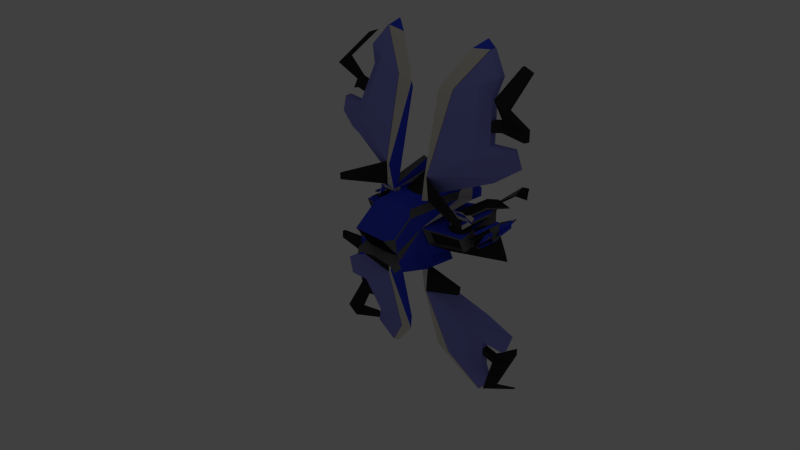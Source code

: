# Source: ShipIntro.blend  (saved by Blender 2.77.0; exported with 4.5.12 LTS)
import bpy
from mathutils import Matrix  # noqa: F401  (used for matrix-valued properties, if any)

bpy.ops.wm.read_factory_settings(use_empty=True)
scene = bpy.context.scene
scene.name = 'Scene'

# ---- collections
col_collection_1 = bpy.data.collections.new('Collection 1'); scene.collection.children.link(col_collection_1)

# ---- materials (node trees are filled in below, after node groups)
mat_material_001 = bpy.data.materials.new('Material.001')
mat_material_001.alpha_threshold = 0.0
mat_material_001.use_transparent_shadow = False
mat_material_001.diffuse_color = (0.8, 0.7461, 0.6541, 1.0)
mat_material_001.roughness = 0.5
mat_material_001.specular_intensity = 1.0
mat_wings = bpy.data.materials.new('Wings')
mat_wings.alpha_threshold = 0.0
mat_wings.use_transparent_shadow = False
mat_wings.diffuse_color = (0.2785, 0.291, 0.8, 1.0)
mat_wings.roughness = 0.5
mat_wings.specular_intensity = 1.0
mat_gun = bpy.data.materials.new('Gun')
mat_gun.alpha_threshold = 0.0
mat_gun.use_transparent_shadow = False
mat_gun.diffuse_color = (0.03522, 0.03522, 0.03522, 1.0)
mat_gun.roughness = 0.5
mat_blue = bpy.data.materials.new('Blue')
mat_blue.alpha_threshold = 0.0
mat_blue.use_transparent_shadow = False
mat_blue.diffuse_color = (0.04396, 0.07437, 0.8, 1.0)
mat_blue.roughness = 0.5
mat_blue.specular_intensity = 1.0
mat_metal = bpy.data.materials.new('Metal')
mat_metal.alpha_threshold = 0.0
mat_metal.use_transparent_shadow = False
mat_metal.diffuse_color = (0.1679, 0.1679, 0.1679, 1.0)
mat_metal.roughness = 0.5

# ---- material node trees

# ---- world
world_world = bpy.data.worlds.new('World'); scene.world = world_world
world_world.color = (0.05088, 0.05088, 0.05088)
world_world.use_sun_shadow = False
world_world.sun_shadow_jitter_overblur = 0.0
world_world.cycles.sampling_method = 'NONE'
world_world.cycles.sample_map_resolution = 256

# ---- cameras
cam_camera = bpy.data.cameras.new('Camera')
cam_camera.clip_end = 100.0
cam_camera.lens = 35.0
cam_camera.sensor_width = 32.0
cam_camera.sensor_height = 18.0
cam_camera.ortho_scale = 7.314
cam_camera.dof.focus_distance = 0.0
cam_camera.dof.aperture_fstop = 128.0

# ---- lights
light_lamp = bpy.data.lights.new('Lamp', 'POINT')
light_lamp.transmission_factor = 0.0
light_lamp.cutoff_distance = 30.0
light_lamp.energy = 100.0
light_lamp.shadow_buffer_clip_start = 1.001
light_lamp.shadow_soft_size = 0.1
light_lamp.shadow_maximum_resolution = 0.006
light_lamp.use_absolute_resolution = True
light_lamp.cycles.use_multiple_importance_sampling = False

# ---- meshes
me_cube_001 = bpy.data.meshes.new('Cube.001')
me_cube_001.from_pydata([(2.155, 1.718, 3.096), (2.165, 1.173, 4.653), (5.111, 4.859, 13.97), (5.121, 4.313, 13.94), (9.054, 3.404, 6.599), (9.064, 2.858, 6.569), (6.716, 3.236, 7.871), (6.726, 2.691, 7.841), (3.903, 1.526, 5.054), (6.404, 3.817, 12.31), (6.394, 4.362, 12.34), (3.893, 2.071, 3.83), (2.796, 3.117, 10.88), (2.786, 3.662, 10.12), (8.609, 2.775, 7.947), (8.599, 3.32, 7.977), (7.182, 2.192, 5.812), (5.763, 4.065, 13.12), (5.753, 4.611, 13.15), (7.172, 2.738, 5.215), (5.858, 1.932, 6.988), (3.034, 1.349, 4.854), (5.999, 3.628, 10.92), (5.989, 4.173, 10.95), (3.024, 1.895, 3.463), (4.297, 3.591, 9.668), (3.542, 3.626, 9.892), (6.52, 2.062, 6.4), (4.964, 3.372, 11.64), (6.348, 3.178, 9.44), (6.538, 3.466, 8.627), (6.524, 2.951, 8.696), (6.349, 3.709, 9.424), (6.348, 3.178, 9.44), (6.538, 3.466, 8.627), (8.143, 5.025, 12.74), (8.78, 3.793, 8.297), (8.144, 5.291, 12.73), (7.308, 5.02, 13.05), (6.524, 2.951, 8.696), (7.308, 5.286, 13.05), (7.346, 3.715, 9.659), (6.349, 3.709, 9.424), (7.47, 2.034, 11.46), (8.436, 2.044, 10.83), (8.437, 2.619, 10.81), (7.535, 3.472, 8.861), (7.471, 2.609, 11.45), (8.605, 4.592, 9.026), (7.345, 3.183, 9.675), (7.521, 2.956, 8.93), (8.604, 4.02, 9.042), (8.793, 4.349, 8.228), (8.589, 3.32, -8.295), (2.145, 1.718, -3.415), (8.599, 2.775, -8.265), (2.776, 3.662, -10.43), (2.786, 3.117, -11.2), (3.883, 2.071, -4.149), (6.384, 4.362, -12.66), (6.394, 3.817, -12.63), (3.893, 1.526, -5.373), (6.716, 2.691, -8.16), (6.706, 3.236, -8.19), (9.054, 2.858, -6.888), (9.044, 3.404, -6.918), (5.111, 4.313, -14.26), (5.101, 4.859, -14.29), (2.155, 1.173, -4.972), (7.172, 2.192, -6.131), (5.753, 4.065, -13.44), (5.743, 4.611, -13.47), (7.162, 2.738, -5.533), (5.848, 1.932, -7.307), (3.024, 1.349, -5.172), (5.989, 3.628, -11.24), (5.979, 4.173, -11.27), (3.014, 1.895, -3.782), (4.287, 3.591, -9.987), (3.532, 3.626, -10.21), (6.51, 2.062, -6.719), (4.954, 3.372, -11.96), (6.338, 3.178, -9.759), (6.528, 3.466, -8.945), (6.514, 2.951, -9.014), (6.339, 3.709, -9.743), (6.338, 3.178, -9.759), (6.528, 3.466, -8.945), (8.134, 5.025, -13.06), (8.77, 3.793, -8.616), (8.134, 5.291, -13.05), (7.298, 5.02, -13.37), (6.514, 2.951, -9.014), (7.298, 5.286, -13.36), (7.336, 3.715, -9.977), (6.339, 3.709, -9.743), (7.46, 2.034, -11.78), (8.426, 2.044, -11.15), (8.427, 2.619, -11.13), (7.525, 3.472, -9.179), (7.461, 2.609, -11.76), (8.595, 4.592, -9.344), (7.335, 3.183, -9.993), (7.511, 2.956, -9.248), (8.594, 4.02, -9.36), (8.783, 4.349, -8.546)], [], [(57, 66, 67, 56), (57, 56, 54, 68), (14, 15, 6, 7), (23, 22, 29, 32), (16, 19, 4, 5), (19, 11, 6), (28, 20, 7, 31, 29, 22), (27, 20, 1, 21), (26, 18, 10, 25), (21, 24, 11, 8), (18, 17, 9, 10), (2, 3, 17, 18), (1, 0, 24, 21), (24, 26, 25, 11), (0, 13, 26, 24), (13, 2, 18, 26), (16, 27, 21, 8), (5, 14, 27, 16), (14, 7, 20, 27), (22, 9, 28), (3, 12, 28, 17), (12, 1, 20, 28), (15, 4, 19, 6), (23, 25, 10), (25, 23, 32, 30, 6, 11), (8, 11, 19, 16), (5, 4, 15, 14), (9, 22, 23, 10), (30, 31, 7, 6), (17, 28, 9), (51, 48, 45, 44), (46, 41, 48, 52), (47, 43, 38, 40), (44, 45, 37, 35), (40, 38, 35, 37), (49, 51, 44, 43), (50, 46, 52, 36), (34, 42, 41, 46), (49, 50, 36, 51), (42, 33, 49, 41), (33, 39, 50, 49), (41, 49, 43, 47), (48, 41, 47, 45), (39, 34, 46, 50), (48, 51, 36, 52), (45, 47, 40, 37), (43, 44, 35, 38), (2, 13, 12, 3), (0, 1, 12, 13), (75, 60, 81), (53, 65, 72, 63), (55, 62, 73, 80), (76, 78, 59), (54, 56, 79, 77), (57, 68, 73, 81), (66, 57, 81, 70), (69, 80, 74, 61), (74, 77, 58, 61), (64, 55, 80, 69), (56, 67, 71, 79), (80, 73, 68, 74), (79, 71, 59, 78), (81, 73, 62, 84, 82, 75), (76, 75, 82, 85), (72, 58, 63), (67, 66, 70, 71), (71, 70, 60, 59), (77, 79, 78, 58), (68, 54, 77, 74), (69, 72, 65, 64), (55, 53, 63, 62), (78, 76, 85, 83, 63, 58), (61, 58, 72, 69), (64, 65, 53, 55), (60, 75, 76, 59), (83, 84, 62, 63), (70, 81, 60), (104, 101, 98, 97), (99, 94, 101, 105), (100, 96, 91, 93), (97, 98, 90, 88), (93, 91, 88, 90), (102, 104, 97, 96), (103, 99, 105, 89), (87, 95, 94, 99), (102, 103, 89, 104), (95, 86, 102, 94), (86, 92, 103, 102), (94, 102, 96, 100), (101, 94, 100, 98), (92, 87, 99, 103), (101, 104, 89, 105), (98, 100, 93, 90), (96, 97, 88, 91)])
me_cube_001.polygons.foreach_set('material_index', [1, 1, 1, 1, 1, 1, 1, 1, 1, 1, 1, 1, 1, 1, 1, 1, 1, 1, 1, 1, 1, 1, 1, 1, 1, 1, 1, 1, 1, 1, 2, 2, 2, 2, 2, 2, 2, 2, 2, 2, 2, 2, 2, 2, 2, 2, 2, 1, 1, 1, 1, 1, 1, 1, 1, 1, 1, 1, 1, 1, 1, 1, 1, 1, 1, 1, 1, 1, 1, 1, 1, 1, 1, 1, 1, 1, 1, 2, 2, 2, 2, 2, 2, 2, 2, 2, 2, 2, 2, 2, 2, 2, 2, 2])
me_cube_001.materials.append(mat_material_001)
me_cube_001.materials.append(mat_wings)
me_cube_001.materials.append(mat_gun)
me_cube_001.materials.append(mat_blue)
me_cube_001.materials.append(mat_metal)
me_cube_001.use_remesh_preserve_volume = False
me_cube_001.use_remesh_preserve_attributes = False
me_cube_001.use_mirror_vertex_groups = False
me_cube_001.update()
me_cube_002 = bpy.data.meshes.new('Cube.002')
me_cube_002.from_pydata([(5.052, 4.859, 13.97), (1.888, 1.173, 4.439), (2.106, 1.173, 4.653), (1.521, 1.281, 2.484), (2.17, 1.281, 2.698), (2.096, 1.718, 3.096), (1.447, 1.718, 2.882), (2.16, 1.827, 2.728), (1.511, 1.827, 2.514), (2.096, 1.718, 3.096), (1.503, 4.521, 4.368), (1.447, 1.718, 2.882), (1.143, 4.521, 4.249), (2.16, 1.827, 2.728), (1.539, 4.582, 4.163), (2.16, 4.606, 2.728), (1.511, 1.827, 2.514), (1.511, 4.606, 2.514), (1.178, 4.582, 3.35), (2.106, 1.173, -4.972), (1.918, 1.173, -4.757), (5.052, 4.859, -14.29), (4.652, 4.859, -14.07), (5.062, 4.313, -14.26), (4.413, 4.313, -14.04), (6.415, 0.3199, -3.036), (6.447, 0.3742, -2.461), (6.42, 0.04717, -3.021), (6.452, 0.1014, -2.446), (2.737, 3.117, -11.2), (1.623, 3.117, -10.98), (2.727, 3.662, -10.43), (2.077, 3.662, -10.22), (2.096, 1.718, -3.415), (2.17, 1.281, -3.017), (1.447, 1.718, -3.201), (1.521, 1.281, -2.802), (2.16, 1.827, -3.046), (1.511, 1.827, -2.832), (2.727, 3.662, 10.12), (2.737, 3.117, 10.88), (5.062, 4.313, 13.94), (5.052, 4.859, 13.97), (2.106, 1.173, 4.653), (2.096, 1.718, 3.096), (4.403, 4.859, 14.5), (5.062, 4.313, 13.94), (3.415, 4.313, 13.72), (6.415, 0.3199, 2.718), (6.447, 0.3742, 2.142), (6.42, 0.04717, 2.703), (6.452, 0.1014, 2.127), (2.737, 3.117, 10.88), (1.367, 3.117, 10.67), (2.727, 3.662, 10.12), (1.828, 3.662, 9.902)], [], [(38, 37, 34, 36), (16, 18, 17), (48, 2, 50), (2, 48, 5), (1, 2, 52, 53), (6, 1, 53, 55), (5, 6, 55, 54), (2, 4, 51, 50), (4, 7, 49, 51), (49, 48, 50, 51), (54, 55, 45, 0), (55, 53, 47, 45), (45, 47, 46, 0), (53, 52, 46, 47), (6, 8, 3, 1), (7, 5, 48, 49), (3, 4, 2, 1), (8, 7, 4, 3), (14, 18, 12, 10), (18, 16, 11, 12), (12, 11, 9, 10), (17, 18, 14, 15), (13, 14, 10, 9), (15, 14, 13), (16, 17, 15, 13), (21, 23, 29, 31), (33, 31, 29, 19), (27, 25, 19), (44, 39, 40, 43), (42, 41, 40, 39), (37, 38, 35, 33), (19, 25, 33), (20, 19, 29, 30), (35, 20, 30, 32), (33, 35, 32, 31), (32, 30, 24, 22), (21, 22, 24, 23), (26, 25, 27, 28), (31, 32, 22, 21), (34, 37, 26, 28), (19, 34, 28, 27), (35, 38, 36, 20), (30, 29, 23, 24), (36, 34, 19, 20), (37, 33, 25, 26)])
me_cube_002.polygons.foreach_set('material_index', [0, 0, 2, 2, 0, 3, 0, 2, 2, 2, 0, 3, 3, 0, 3, 2, 0, 0, 4, 3, 4, 4, 3, 3, 0, 0, 0, 2, 0, 0, 0, 2, 0, 3, 0, 3, 0, 2, 0, 2, 2, 3, 0, 0, 2])
me_cube_002.materials.append(mat_material_001)
me_cube_002.materials.append(mat_wings)
me_cube_002.materials.append(mat_gun)
me_cube_002.materials.append(mat_blue)
me_cube_002.materials.append(mat_metal)
me_cube_002.use_remesh_preserve_volume = False
me_cube_002.use_remesh_preserve_attributes = False
me_cube_002.use_mirror_vertex_groups = False
me_cube_002.update()
me_cube = bpy.data.meshes.new('Cube')
me_cube.from_pydata([(5.497, 5.532, 0.4123), (5.489, 5.532, 0.4384), (5.476, 5.532, 0.4625), (5.458, 5.532, 0.4837), (5.437, 5.532, 0.501), (5.413, 5.532, 0.5139), (5.36, 5.532, 0.5245), (5.387, 5.532, 0.5218), (5.36, 7.046, 0.2459), (5.375, 7.046, 0.2444), (5.39, 7.046, 0.2399), (5.404, 7.046, 0.2326), (5.415, 7.046, 0.2228), (5.425, 7.046, 0.2109), (5.433, 7.046, 0.1973), (5.437, 7.046, 0.1825), (5.438, 7.046, -0.115), (5.437, 7.046, -0.4125), (5.433, 7.046, -0.4272), (5.425, 7.046, -0.4408), (5.415, 7.046, -0.4528), (5.404, 7.046, -0.4625), (5.39, 7.046, -0.4698), (5.375, 7.046, -0.4743), (5.36, 7.046, -0.4758), (5.344, 7.046, -0.4743), (5.33, 7.046, -0.4698), (5.316, 7.046, -0.4625), (5.304, 7.046, -0.4528), (5.294, 7.046, -0.4408), (5.287, 7.046, -0.4272), (5.283, 7.046, -0.4125), (5.281, 7.046, -0.115), (5.283, 7.046, 0.1825), (5.287, 7.046, 0.1973), (5.294, 7.046, 0.2109), (5.304, 7.046, 0.2228), (5.316, 7.046, 0.2326), (5.33, 7.046, 0.2399), (5.344, 7.046, 0.2444), (5.499, 5.532, -0.115), (5.497, 5.532, -0.6422), (5.489, 5.532, -0.6683), (5.476, 5.532, -0.6924), (5.458, 5.532, -0.7136), (5.437, 5.532, -0.7309), (5.413, 5.532, -0.7438), (5.387, 5.532, -0.7518), (5.36, 5.532, -0.7544), (5.333, 5.532, -0.7518), (5.306, 5.532, -0.7438), (5.282, 5.532, -0.7309), (5.261, 5.532, -0.7136), (5.244, 5.532, -0.6924), (5.231, 5.532, -0.6683), (5.223, 5.532, -0.6422), (5.22, 5.532, -0.115), (5.223, 5.532, 0.4123), (5.231, 5.532, 0.4384), (5.244, 5.532, 0.4625), (5.261, 5.532, 0.4837), (5.282, 5.532, 0.501), (5.306, 5.532, 0.5139), (5.333, 5.532, 0.5218), (5.478, 5.493, -0.8333), (5.499, 5.493, -0.8079), (5.514, 5.493, -0.779), (5.524, 5.493, -0.7476), (5.524, 5.493, 0.5177), (5.514, 5.493, 0.5491), (5.499, 5.493, 0.578), (5.478, 5.493, 0.6034), (5.453, 5.493, 0.6242), (5.424, 5.493, 0.6397), (5.392, 5.493, 0.6492), (5.36, 5.493, 0.6524), (5.453, 5.493, -0.8541), (5.424, 5.493, -0.8696), (5.392, 5.493, -0.8791), (5.36, 5.493, -0.8823), (5.327, 5.493, -0.8791), (5.296, 5.493, -0.8696), (5.267, 5.493, -0.8541), (5.241, 5.493, -0.8333), (5.221, 5.493, -0.8079), (5.205, 5.493, -0.779), (5.196, 5.493, -0.7476), (5.192, 5.493, -0.115), (5.196, 5.493, 0.5177), (5.205, 5.493, 0.5491), (5.221, 5.493, 0.578), (5.241, 5.493, 0.6034), (5.267, 5.493, 0.6242), (5.296, 5.493, 0.6397), (5.327, 5.493, 0.6492), (5.478, 4.866, -0.8333), (5.499, 4.866, -0.8079), (5.514, 4.866, -0.779), (5.524, 4.866, -0.7476), (5.524, 4.383, 0.5177), (5.514, 4.383, 0.5491), (5.499, 4.383, 0.578), (5.478, 4.383, 0.6034), (5.453, 4.383, 0.6242), (5.424, 4.383, 0.6397), (5.392, 4.383, 0.6492), (5.36, 4.383, 0.6524), (5.453, 4.866, -0.8541), (5.424, 4.866, -0.8696), (5.392, 4.866, -0.8791), (5.36, 4.866, -0.8823), (5.327, 4.866, -0.8791), (5.296, 4.866, -0.8696), (5.267, 4.866, -0.8541), (5.241, 4.866, -0.8333), (5.221, 4.866, -0.8079), (5.205, 4.866, -0.779), (5.196, 4.866, -0.7476), (5.196, 4.383, 0.5177), (5.205, 4.383, 0.5491), (5.221, 4.383, 0.578), (5.241, 4.383, 0.6034), (5.267, 4.383, 0.6242), (5.296, 4.383, 0.6397), (5.327, 4.383, 0.6492), (5.524, 2.883, 0.5177), (5.514, 2.883, 0.5491), (5.499, 2.883, 0.578), (5.478, 2.883, 0.6034), (5.453, 2.883, 0.6242), (5.424, 2.883, 0.6397), (5.392, 2.883, 0.6492), (5.36, 2.883, 0.6524), (5.205, 2.883, 0.5491), (5.196, 2.883, 0.5177), (5.221, 2.883, 0.578), (5.241, 2.883, 0.6034), (5.267, 2.883, 0.6242), (5.296, 2.883, 0.6397), (5.327, 2.883, 0.6492), (5.478, 3.366, -0.8333), (5.499, 3.366, -0.8079), (5.514, 3.366, -0.779), (5.524, 3.366, -0.7476), (5.453, 3.366, -0.8541), (5.424, 3.366, -0.8696), (5.392, 3.366, -0.8791), (5.36, 3.366, -0.8823), (5.327, 3.366, -0.8791), (5.296, 3.366, -0.8696), (5.267, 3.366, -0.8541), (5.241, 3.366, -0.8333), (5.221, 3.366, -0.8079), (5.205, 3.366, -0.779), (5.196, 3.366, -0.7476), (5.36, 4.555, 0.2983), (5.36, 3.828, 0.2983), (5.392, 4.555, 0.2952), (5.392, 3.828, 0.2952), (5.422, 4.555, 0.2859), (5.422, 3.828, 0.2859), (5.451, 4.555, 0.2708), (5.451, 3.828, 0.2708), (5.475, 4.555, 0.2505), (5.475, 3.828, 0.2505), (5.496, 4.555, 0.2258), (5.496, 3.828, 0.2258), (5.511, 4.555, 0.1975), (5.511, 3.828, 0.1975), (5.52, 4.555, 0.1669), (5.52, 3.828, 0.1669), (5.523, 4.555, 0.135), (5.523, 3.828, 0.135), (5.52, 4.555, 0.1032), (5.52, 3.828, 0.1032), (5.511, 4.555, 0.07255), (5.511, 3.828, 0.07255), (5.496, 4.555, 0.04432), (5.496, 3.828, 0.04432), (5.475, 4.555, 0.01957), (5.475, 3.828, 0.01957), (5.451, 4.555, -0.0007342), (5.451, 3.828, -0.0007342), (5.422, 4.555, -0.01582), (5.422, 3.828, -0.01582), (5.392, 4.555, -0.02512), (5.392, 3.828, -0.02512), (5.36, 4.555, -0.02825), (5.36, 3.828, -0.02825), (5.328, 4.555, -0.02512), (5.328, 3.828, -0.02512), (5.297, 4.555, -0.01582), (5.297, 3.828, -0.01582), (5.269, 4.555, -0.0007342), (5.269, 3.828, -0.0007342), (5.244, 4.555, 0.01957), (5.244, 3.828, 0.01957), (5.224, 4.555, 0.04432), (5.224, 3.828, 0.04432), (5.209, 4.555, 0.07255), (5.209, 3.828, 0.07255), (5.2, 4.555, 0.1032), (5.2, 3.828, 0.1032), (5.196, 4.555, 0.135), (5.196, 3.828, 0.135), (5.2, 4.555, 0.1669), (5.2, 3.828, 0.1669), (5.209, 4.555, 0.1975), (5.209, 3.828, 0.1975), (5.224, 4.555, 0.2258), (5.224, 3.828, 0.2258), (5.244, 4.555, 0.2505), (5.244, 3.828, 0.2505), (5.269, 4.555, 0.2708), (5.269, 3.828, 0.2708), (5.297, 4.555, 0.2859), (5.297, 3.828, 0.2859), (5.328, 4.555, 0.2952), (5.328, 3.828, 0.2952), (5.36, 4.807, -0.2019), (5.36, 3.832, -0.2019), (5.392, 4.807, -0.2051), (5.392, 3.832, -0.2051), (5.422, 4.807, -0.2144), (5.422, 3.832, -0.2144), (5.45, 4.807, -0.2294), (5.45, 3.832, -0.2294), (5.475, 4.807, -0.2497), (5.475, 3.832, -0.2497), (5.495, 4.807, -0.2744), (5.495, 3.832, -0.2744), (5.51, 4.807, -0.3026), (5.51, 3.832, -0.3026), (5.52, 4.807, -0.3332), (5.52, 3.832, -0.3332), (5.523, 4.807, -0.365), (5.523, 3.832, -0.365), (5.52, 4.807, -0.3968), (5.52, 3.832, -0.3968), (5.51, 4.807, -0.4273), (5.51, 3.832, -0.4273), (5.495, 4.807, -0.4555), (5.495, 3.832, -0.4555), (5.475, 4.807, -0.4802), (5.475, 3.832, -0.4802), (5.45, 4.807, -0.5005), (5.45, 3.832, -0.5005), (5.422, 4.807, -0.5156), (5.422, 3.832, -0.5156), (5.392, 4.807, -0.5248), (5.392, 3.832, -0.5248), (5.36, 4.807, -0.528), (5.36, 3.832, -0.528), (5.328, 4.807, -0.5248), (5.328, 3.832, -0.5248), (5.297, 4.807, -0.5156), (5.297, 3.832, -0.5156), (5.269, 4.807, -0.5005), (5.269, 3.832, -0.5005), (5.245, 4.807, -0.4802), (5.245, 3.832, -0.4802), (5.224, 4.807, -0.4555), (5.224, 3.832, -0.4555), (5.209, 4.807, -0.4273), (5.209, 3.832, -0.4273), (5.2, 4.807, -0.3968), (5.2, 3.832, -0.3968), (5.197, 4.807, -0.365), (5.197, 3.832, -0.365), (5.2, 4.807, -0.3332), (5.2, 3.832, -0.3332), (5.209, 4.807, -0.3026), (5.209, 3.832, -0.3026), (5.224, 4.807, -0.2744), (5.224, 3.832, -0.2744), (5.245, 4.807, -0.2497), (5.245, 3.832, -0.2497), (5.269, 4.807, -0.2294), (5.269, 3.832, -0.2294), (5.297, 4.807, -0.2144), (5.297, 3.832, -0.2144), (5.328, 4.807, -0.2051), (5.328, 3.832, -0.2051), (5.386, 2.46, 0.2672), (5.36, 2.46, 0.2698), (5.411, 2.46, 0.2596), (5.435, 2.46, 0.2471), (5.455, 2.46, 0.2304), (5.472, 2.46, 0.2099), (5.484, 2.46, 0.1866), (5.492, 2.46, 0.1613), (5.495, 2.46, 0.135), (5.492, 2.46, 0.1087), (5.484, 2.46, 0.08346), (5.472, 2.46, 0.06016), (5.455, 2.46, 0.03973), (5.435, 2.46, 0.02297), (5.411, 2.46, 0.01051), (5.386, 2.46, 0.002843), (5.36, 2.46, 0.0002527), (5.333, 2.46, 0.002843), (5.308, 2.46, 0.01051), (5.285, 2.46, 0.02297), (5.264, 2.46, 0.03973), (5.248, 2.46, 0.06016), (5.235, 2.46, 0.08346), (5.228, 2.46, 0.1087), (5.225, 2.46, 0.135), (5.228, 2.46, 0.1613), (5.235, 2.46, 0.1866), (5.248, 2.46, 0.2099), (5.264, 2.46, 0.2304), (5.285, 2.46, 0.2471), (5.308, 2.46, 0.2596), (5.333, 2.46, 0.2672), (5.386, 2.786, -0.2328), (5.36, 2.786, -0.2302), (5.411, 2.786, -0.2404), (5.435, 2.786, -0.2529), (5.455, 2.786, -0.2696), (5.472, 2.786, -0.2901), (5.484, 2.786, -0.3134), (5.492, 2.786, -0.3387), (5.495, 2.786, -0.365), (5.492, 2.786, -0.3913), (5.484, 2.786, -0.4165), (5.472, 2.786, -0.4398), (5.455, 2.786, -0.4603), (5.435, 2.786, -0.477), (5.411, 2.786, -0.4895), (5.386, 2.786, -0.4972), (5.36, 2.786, -0.4997), (5.333, 2.786, -0.4972), (5.308, 2.786, -0.4895), (5.285, 2.786, -0.477), (5.264, 2.786, -0.4603), (5.248, 2.786, -0.4398), (5.235, 2.786, -0.4165), (5.228, 2.786, -0.3913), (5.225, 2.786, -0.365), (5.228, 2.786, -0.3387), (5.235, 2.786, -0.3134), (5.248, 2.786, -0.2901), (5.264, 2.786, -0.2696), (5.285, 2.786, -0.2529), (5.308, 2.786, -0.2404), (5.333, 2.786, -0.2328), (5.715, 6.799, 0.3134), (5.714, 6.799, 0.4294), (5.715, 7.255, 0.3134), (5.714, 7.255, 0.4294), (5.901, 4.918, -0.3609), (5.902, 4.918, -0.1884), (5.881, 5.413, -0.2857), (5.882, 5.413, -0.1884), (5.525, 4.759, 0.135), (5.525, 3.917, 0.135), (5.525, 4.759, -0.365), (5.525, 3.213, -0.365), (5.683, 4.112, -0.03717), (5.683, 4.374, -0.03717), (5.683, 3.893, -0.1927), (5.683, 4.374, -0.1927), (5.196, 5.158, -0.7148), (5.196, 5.158, 0.4848), (5.215, 5.157, -0.7148), (5.215, 5.157, 0.4848), (5.234, 5.151, -0.7148), (5.234, 5.151, 0.4848), (5.251, 5.142, -0.7148), (5.251, 5.142, 0.4848), (5.266, 5.129, -0.7148), (5.266, 5.129, 0.4848), (5.279, 5.114, -0.7148), (5.279, 5.114, 0.4848), (5.288, 5.097, -0.7148), (5.288, 5.097, 0.4848), (5.294, 5.078, -0.7148), (5.294, 5.078, 0.4848), (5.295, 5.059, -0.7148), (5.295, 5.059, 0.4848), (5.294, 5.039, -0.7148), (5.294, 5.039, 0.4848), (5.288, 5.02, -0.7148), (5.288, 5.02, 0.4848), (5.279, 5.003, -0.7148), (5.279, 5.003, 0.4848), (5.266, 4.988, -0.7148), (5.266, 4.988, 0.4848), (5.251, 4.976, -0.7148), (5.251, 4.976, 0.4848), (5.234, 4.966, -0.7148), (5.234, 4.966, 0.4848), (5.215, 4.961, -0.7148), (5.215, 4.961, 0.4848), (5.196, 4.959, -0.7148), (5.196, 4.959, 0.4848), (5.176, 4.961, -0.7148), (5.176, 4.961, 0.4848), (5.157, 4.966, -0.7148), (5.157, 4.966, 0.4848), (5.14, 4.976, -0.7148), (5.14, 4.976, 0.4848), (5.125, 4.988, -0.7148), (5.125, 4.988, 0.4848), (5.113, 5.003, -0.7148), (5.113, 5.003, 0.4848), (5.103, 5.02, -0.7148), (5.103, 5.02, 0.4848), (5.098, 5.039, -0.7148), (5.098, 5.039, 0.4848), (5.096, 5.059, -0.7148), (5.096, 5.059, 0.4848), (5.098, 5.078, -0.7148), (5.098, 5.078, 0.4848), (5.103, 5.097, -0.7148), (5.103, 5.097, 0.4848), (5.113, 5.114, -0.7148), (5.113, 5.114, 0.4848), (5.125, 5.129, -0.7148), (5.125, 5.129, 0.4848), (5.14, 5.142, -0.7148), (5.14, 5.142, 0.4848), (5.157, 5.151, -0.7148), (5.157, 5.151, 0.4848), (5.176, 5.157, -0.7148), (5.176, 5.157, 0.4848), (4.743, 3.881, -0.7148), (4.743, 3.881, 0.4848), (4.762, 3.88, -0.7148), (4.762, 3.88, 0.4848), (4.781, 3.874, -0.7148), (4.781, 3.874, 0.4848), (4.798, 3.865, -0.7148), (4.798, 3.865, 0.4848), (4.813, 3.852, -0.7148), (4.813, 3.852, 0.4848), (4.826, 3.837, -0.7148), (4.826, 3.837, 0.4848), (4.835, 3.82, -0.7148), (4.835, 3.82, 0.4848), (4.841, 3.801, -0.7148), (4.841, 3.801, 0.4848), (4.843, 3.782, -0.7148), (4.843, 3.782, 0.4848), (4.841, 3.762, -0.7148), (4.841, 3.762, 0.4848), (4.835, 3.743, -0.7148), (4.835, 3.743, 0.4848), (4.826, 3.726, -0.7148), (4.826, 3.726, 0.4848), (4.813, 3.711, -0.7148), (4.813, 3.711, 0.4848), (4.798, 3.699, -0.7148), (4.798, 3.699, 0.4848), (4.781, 3.689, -0.7148), (4.781, 3.689, 0.4848), (4.762, 3.684, -0.7148), (4.762, 3.684, 0.4848), (4.743, 3.682, -0.7148), (4.743, 3.682, 0.4848), (4.723, 3.684, -0.7148), (4.723, 3.684, 0.4848), (4.705, 3.689, -0.7148), (4.705, 3.689, 0.4848), (4.687, 3.699, -0.7148), (4.687, 3.699, 0.4848), (4.672, 3.711, -0.7148), (4.672, 3.711, 0.4848), (4.66, 3.726, -0.7148), (4.66, 3.726, 0.4848), (4.651, 3.743, -0.7148), (4.651, 3.743, 0.4848), (4.645, 3.762, -0.7148), (4.645, 3.762, 0.4848), (4.643, 3.782, -0.7148), (4.643, 3.782, 0.4848), (4.645, 3.801, -0.7148), (4.645, 3.801, 0.4848), (4.651, 3.82, -0.7148), (4.651, 3.82, 0.4848), (4.66, 3.837, -0.7148), (4.66, 3.837, 0.4848), (4.672, 3.852, -0.7148), (4.672, 3.852, 0.4848), (4.687, 3.865, -0.7148), (4.687, 3.865, 0.4848), (4.705, 3.874, -0.7148), (4.705, 3.874, 0.4848), (4.723, 3.88, -0.7148), (4.723, 3.88, 0.4848), (4.743, 3.881, -0.115), (4.762, 3.88, -0.115), (4.781, 3.874, -0.115), (4.798, 3.865, -0.115), (4.813, 3.852, -0.115), (4.826, 3.837, -0.115), (4.835, 3.82, -0.115), (4.841, 3.801, -0.115), (4.843, 3.782, -0.115), (4.841, 3.762, -0.115), (4.835, 3.743, -0.115), (4.826, 3.726, -0.115), (4.813, 3.711, -0.115), (4.798, 3.699, -0.115), (4.781, 3.689, -0.115), (4.762, 3.684, -0.115), (4.743, 3.682, -0.115), (4.723, 3.684, -0.115), (4.705, 3.689, -0.115), (4.687, 3.699, -0.115), (4.672, 3.711, -0.115), (4.66, 3.726, -0.115), (4.651, 3.743, -0.115), (4.645, 3.762, -0.115), (4.643, 3.782, -0.115), (4.645, 3.801, -0.115), (4.651, 3.82, -0.115), (4.66, 3.837, -0.115), (4.672, 3.852, -0.115), (4.687, 3.865, -0.115), (4.705, 3.874, -0.115), (4.723, 3.88, -0.115), (5.196, 5.158, -0.115), (5.215, 5.157, -0.115), (5.234, 5.151, -0.115), (5.251, 5.142, -0.115), (5.266, 5.129, -0.115), (5.279, 5.114, -0.115), (5.288, 5.097, -0.115), (5.294, 5.078, -0.115), (5.295, 5.059, -0.115), (5.294, 5.039, -0.115), (5.288, 5.02, -0.115), (5.279, 5.003, -0.115), (5.266, 4.988, -0.115), (5.251, 4.976, -0.115), (5.234, 4.966, -0.115), (5.215, 4.961, -0.115), (5.196, 4.959, -0.115), (5.176, 4.961, -0.115), (5.157, 4.966, -0.115), (5.14, 4.976, -0.115), (5.125, 4.988, -0.115), (5.113, 5.003, -0.115), (5.103, 5.02, -0.115), (5.098, 5.039, -0.115), (5.096, 5.059, -0.115), (5.098, 5.078, -0.115), (5.103, 5.097, -0.115), (5.113, 5.114, -0.115), (5.125, 5.129, -0.115), (5.14, 5.142, -0.115), (5.157, 5.151, -0.115), (5.176, 5.157, -0.115), (4.743, 3.881, 0.185), (4.762, 3.88, 0.185), (4.781, 3.874, 0.185), (4.798, 3.865, 0.185), (4.813, 3.852, 0.185), (4.826, 3.837, 0.185), (4.835, 3.82, 0.185), (4.841, 3.801, 0.185), (4.843, 3.782, 0.185), (4.841, 3.762, 0.185), (4.835, 3.743, 0.185), (4.826, 3.726, 0.185), (4.813, 3.711, 0.185), (4.798, 3.699, 0.185), (4.781, 3.689, 0.185), (4.762, 3.684, 0.185), (4.743, 3.682, 0.185), (4.723, 3.684, 0.185), (4.705, 3.689, 0.185), (4.687, 3.699, 0.185), (4.672, 3.711, 0.185), (4.66, 3.726, 0.185), (4.651, 3.743, 0.185), (4.645, 3.762, 0.185), (4.643, 3.782, 0.185), (4.645, 3.801, 0.185), (4.651, 3.82, 0.185), (4.66, 3.837, 0.185), (4.672, 3.852, 0.185), (4.687, 3.865, 0.185), (4.705, 3.874, 0.185), (4.723, 3.88, 0.185), (4.762, 3.88, -0.4149), (4.781, 3.874, -0.4149), (4.798, 3.865, -0.4149), (4.813, 3.852, -0.4149), (4.826, 3.837, -0.4149), (4.835, 3.82, -0.4149), (4.841, 3.801, -0.4149), (4.843, 3.782, -0.4149), (4.841, 3.762, -0.4149), (4.835, 3.743, -0.4149), (4.826, 3.726, -0.4149), (4.813, 3.711, -0.4149), (4.798, 3.699, -0.4149), (4.781, 3.689, -0.4149), (4.762, 3.684, -0.4149), (4.743, 3.682, -0.4149), (4.723, 3.684, -0.4149), (4.705, 3.689, -0.4149), (4.687, 3.699, -0.4149), (4.672, 3.711, -0.4149), (4.66, 3.726, -0.4149), (4.651, 3.743, -0.4149), (4.645, 3.762, -0.4149), (4.643, 3.782, -0.4149), (4.645, 3.801, -0.4149), (4.651, 3.82, -0.4149), (4.66, 3.837, -0.4149), (4.672, 3.852, -0.4149), (4.687, 3.865, -0.4149), (4.705, 3.874, -0.4149), (4.723, 3.88, -0.4149), (4.743, 3.881, -0.4149), (5.215, 5.157, -0.4149), (5.234, 5.151, -0.4149), (5.251, 5.142, -0.4149), (5.266, 5.129, -0.4149), (5.279, 5.114, -0.4149), (5.288, 5.097, -0.4149), (5.294, 5.078, -0.4149), (5.295, 5.059, -0.4149), (5.294, 5.039, -0.4149), (5.288, 5.02, -0.4149), (5.279, 5.003, -0.4149), (5.266, 4.988, -0.4149), (5.251, 4.976, -0.4149), (5.234, 4.966, -0.4149), (5.215, 4.961, -0.4149), (5.196, 4.959, -0.4149), (5.176, 4.961, -0.4149), (5.157, 4.966, -0.4149), (5.14, 4.976, -0.4149), (5.125, 4.988, -0.4149), (5.113, 5.003, -0.4149), (5.103, 5.02, -0.4149), (5.098, 5.039, -0.4149), (5.096, 5.059, -0.4149), (5.098, 5.078, -0.4149), (5.103, 5.097, -0.4149), (5.113, 5.114, -0.4149), (5.125, 5.129, -0.4149), (5.14, 5.142, -0.4149), (5.157, 5.151, -0.4149), (5.176, 5.157, -0.4149), (5.196, 5.158, -0.4149), (5.196, 5.158, 0.1849), (5.215, 5.157, 0.1849), (5.234, 5.151, 0.1849), (5.251, 5.142, 0.1849), (5.266, 5.129, 0.1849), (5.279, 5.114, 0.1849), (5.288, 5.097, 0.1849), (5.294, 5.078, 0.1849), (5.295, 5.059, 0.1849), (5.294, 5.039, 0.1849), (5.288, 5.02, 0.1849), (5.279, 5.003, 0.1849), (5.266, 4.988, 0.1849), (5.251, 4.976, 0.1849), (5.234, 4.966, 0.1849), (5.215, 4.961, 0.1849), (5.196, 4.959, 0.1849), (5.176, 4.961, 0.1849), (5.157, 4.966, 0.1849), (5.14, 4.976, 0.1849), (5.125, 4.988, 0.1849), (5.113, 5.003, 0.1849), (5.103, 5.02, 0.1849), (5.098, 5.039, 0.1849), (5.096, 5.059, 0.1849), (5.098, 5.078, 0.1849), (5.103, 5.097, 0.1849), (5.113, 5.114, 0.1849), (5.125, 5.129, 0.1849), (5.14, 5.142, 0.1849), (5.157, 5.151, 0.1849), (5.176, 5.157, 0.1849), (5.36, 2.459, 0.21), (5.36, 2.309, 0.1725), (5.374, 2.459, 0.2086), (5.367, 2.309, 0.1718), (5.388, 2.459, 0.2043), (5.374, 2.309, 0.1697), (5.401, 2.459, 0.1974), (5.381, 2.309, 0.1662), (5.413, 2.459, 0.1881), (5.386, 2.309, 0.1616), (5.422, 2.459, 0.1767), (5.391, 2.309, 0.1559), (5.429, 2.459, 0.1637), (5.394, 2.309, 0.1494), (5.433, 2.459, 0.1497), (5.397, 2.309, 0.1424), (5.435, 2.459, 0.135), (5.397, 2.309, 0.135), (5.433, 2.459, 0.1204), (5.397, 2.309, 0.1277), (5.429, 2.459, 0.1063), (5.394, 2.309, 0.1207), (5.422, 2.459, 0.09337), (5.391, 2.309, 0.1142), (5.413, 2.459, 0.08201), (5.386, 2.309, 0.1085), (5.401, 2.459, 0.07268), (5.381, 2.309, 0.1039), (5.388, 2.459, 0.06575), (5.374, 2.309, 0.1004), (5.374, 2.459, 0.06148), (5.367, 2.309, 0.09826), (5.36, 2.459, 0.06004), (5.36, 2.309, 0.09754), (5.345, 2.459, 0.06148), (5.352, 2.309, 0.09826), (5.331, 2.459, 0.06575), (5.345, 2.309, 0.1004), (5.318, 2.459, 0.07268), (5.339, 2.309, 0.1039), (5.307, 2.459, 0.08201), (5.333, 2.309, 0.1085), (5.297, 2.459, 0.09337), (5.329, 2.309, 0.1142), (5.29, 2.459, 0.1063), (5.325, 2.309, 0.1207), (5.286, 2.459, 0.1204), (5.323, 2.309, 0.1277), (5.285, 2.459, 0.135), (5.322, 2.309, 0.135), (5.286, 2.459, 0.1497), (5.323, 2.309, 0.1424), (5.29, 2.459, 0.1637), (5.325, 2.309, 0.1494), (5.297, 2.459, 0.1767), (5.329, 2.309, 0.1559), (5.307, 2.459, 0.1881), (5.333, 2.309, 0.1616), (5.318, 2.459, 0.1974), (5.339, 2.309, 0.1662), (5.331, 2.459, 0.2043), (5.345, 2.309, 0.1697), (5.345, 2.459, 0.2086), (5.352, 2.309, 0.1718), (5.36, 2.786, -0.29), (5.36, 2.636, -0.3275), (5.374, 2.786, -0.2914), (5.367, 2.636, -0.3282), (5.388, 2.786, -0.2957), (5.374, 2.636, -0.3303), (5.401, 2.786, -0.3026), (5.381, 2.636, -0.3338), (5.413, 2.786, -0.3119), (5.386, 2.636, -0.3384), (5.422, 2.786, -0.3233), (5.391, 2.636, -0.3441), (5.429, 2.786, -0.3363), (5.394, 2.636, -0.3506), (5.433, 2.786, -0.3503), (5.397, 2.636, -0.3576), (5.435, 2.786, -0.365), (5.397, 2.636, -0.365), (5.433, 2.786, -0.3796), (5.397, 2.636, -0.3723), (5.429, 2.786, -0.3937), (5.394, 2.636, -0.3793), (5.422, 2.786, -0.4066), (5.391, 2.636, -0.3858), (5.413, 2.786, -0.418), (5.386, 2.636, -0.3915), (5.401, 2.786, -0.4273), (5.381, 2.636, -0.3961), (5.388, 2.786, -0.4342), (5.374, 2.636, -0.3996), (5.374, 2.786, -0.4385), (5.367, 2.636, -0.4017), (5.36, 2.786, -0.44), (5.36, 2.636, -0.4025), (5.345, 2.786, -0.4385), (5.352, 2.636, -0.4017), (5.331, 2.786, -0.4342), (5.345, 2.636, -0.3996), (5.318, 2.786, -0.4273), (5.339, 2.636, -0.3961), (5.307, 2.786, -0.418), (5.333, 2.636, -0.3915), (5.297, 2.786, -0.4066), (5.329, 2.636, -0.3858), (5.29, 2.786, -0.3937), (5.325, 2.636, -0.3793), (5.286, 2.786, -0.3796), (5.323, 2.636, -0.3723), (5.285, 2.786, -0.365), (5.322, 2.636, -0.365), (5.286, 2.786, -0.3503), (5.323, 2.636, -0.3576), (5.29, 2.786, -0.3363), (5.325, 2.636, -0.3506), (5.297, 2.786, -0.3233), (5.329, 2.636, -0.3441), (5.307, 2.786, -0.3119), (5.333, 2.636, -0.3384), (5.318, 2.786, -0.3026), (5.339, 2.636, -0.3338), (5.331, 2.786, -0.2957), (5.345, 2.636, -0.3303), (5.345, 2.786, -0.2914), (5.352, 2.636, -0.3282), (4.014, 10.84, 1.147), (4.014, 7.107, 1.147), (4.011, 10.84, 1.126), (4.011, 7.107, 1.126), (4.005, 10.84, 1.106), (4.005, 7.107, 1.106), (3.995, 10.84, 1.087), (3.995, 7.107, 1.087), (3.982, 10.84, 1.071), (3.982, 7.107, 1.071), (3.966, 10.84, 1.057), (3.966, 7.107, 1.057), (3.947, 10.84, 1.047), (3.947, 7.107, 1.047), (3.927, 10.84, 1.041), (3.927, 7.107, 1.041), (3.906, 10.84, 1.039), (3.906, 7.107, 1.039), (3.885, 10.84, 1.041), (3.885, 7.107, 1.041), (3.865, 10.84, 1.047), (3.865, 7.107, 1.047), (3.847, 10.84, 1.057), (3.847, 7.107, 1.057), (3.83, 10.84, 1.071), (3.83, 7.107, 1.071), (3.817, 10.84, 1.087), (3.817, 7.107, 1.087), (3.807, 10.84, 1.106), (3.807, 7.107, 1.106), (3.801, 10.84, 1.126), (3.801, 7.107, 1.126), (3.799, 10.84, 1.147), (3.799, 7.107, 1.147), (3.801, 10.84, 1.168), (3.801, 7.107, 1.168), (3.807, 10.84, 1.188), (3.807, 7.107, 1.188), (3.817, 10.84, 1.206), (3.817, 7.107, 1.206), (3.83, 10.84, 1.222), (3.83, 7.107, 1.222), (3.847, 10.84, 1.236), (3.847, 7.107, 1.236), (3.865, 10.84, 1.246), (3.865, 7.107, 1.246), (3.885, 10.84, 1.252), (3.885, 7.107, 1.252), (3.906, 10.84, 1.254), (3.906, 7.107, 1.254), (3.927, 10.84, 1.252), (3.927, 7.107, 1.252), (3.947, 10.84, 1.246), (3.947, 7.107, 1.246), (3.966, 10.84, 1.236), (3.966, 7.107, 1.236), (3.982, 10.84, 1.222), (3.982, 7.107, 1.222), (3.995, 10.84, 1.206), (3.995, 7.107, 1.206), (4.005, 10.84, 1.188), (4.005, 7.107, 1.188), (4.011, 10.84, 1.168), (4.011, 7.107, 1.168), (4.014, 10.08, 1.147), (4.011, 10.08, 1.126), (4.005, 10.08, 1.106), (3.995, 10.08, 1.087), (3.982, 10.08, 1.071), (3.966, 10.08, 1.057), (3.947, 10.08, 1.047), (3.406, 10.08, 0.596), (3.385, 10.08, 0.5981), (3.865, 10.08, 1.047), (3.847, 10.08, 1.057), (3.83, 10.08, 1.071), (3.817, 10.08, 1.087), (3.807, 10.08, 1.106), (3.801, 10.08, 1.126), (3.799, 10.08, 1.147), (3.801, 10.08, 1.168), (3.807, 10.08, 1.188), (3.817, 10.08, 1.206), (3.83, 10.08, 1.222), (3.847, 10.08, 1.236), (3.865, 10.08, 1.246), (3.947, 10.08, 1.246), (3.966, 10.08, 1.236), (3.982, 10.08, 1.222), (3.995, 10.08, 1.206), (4.005, 10.08, 1.188), (4.011, 10.08, 1.168), (3.367, 2.88, 1.728), (3.367, 2.383, 0.6493), (3.906, 3.902, -0.1259), (3.906, 3.902, 0.6796), (4.079, 3.885, -0.1259), (4.079, 3.885, 0.6796), (4.245, 3.834, -0.1259), (4.245, 3.834, 0.6796), (4.399, 3.752, -0.1259), (4.399, 3.752, 0.6796), (4.533, 3.642, -0.1259), (4.533, 3.642, 0.6796), (4.643, 3.508, -0.1259), (4.643, 3.508, 0.6796), (4.725, 3.354, -0.1259), (4.725, 3.354, 0.6796), (4.776, 3.188, -0.1259), (4.776, 3.188, 0.6796), (4.793, 3.015, -0.1259), (4.793, 3.015, 0.6796), (4.776, 2.842, -0.1259), (4.776, 2.842, 0.6796), (4.725, 2.676, -0.1259), (4.725, 2.676, 0.6796), (4.643, 2.522, -0.1259), (4.643, 2.522, 0.6796), (4.533, 2.388, -0.1259), (4.533, 2.388, 0.6796), (4.399, 2.278, -0.1259), (4.399, 2.278, 0.6796), (4.245, 2.196, -0.1259), (4.245, 2.196, 0.6796), (4.079, 2.146, -0.1259), (4.079, 2.146, 0.6796), (3.906, 2.128, -0.1259), (3.906, 2.128, 0.6796), (3.733, 2.146, -0.1259), (3.733, 2.146, 0.6796), (3.567, 2.196, -0.1259), (3.567, 2.196, 0.6796), (3.414, 2.278, -0.1259), (3.414, 2.278, 0.6796), (3.279, 2.388, -0.1259), (3.279, 2.388, 0.6796), (3.169, 2.522, -0.1259), (3.169, 2.522, 0.6796), (3.087, 2.676, -0.1259), (3.087, 2.676, 0.6796), (3.037, 2.842, -0.1259), (3.037, 2.842, 0.6796), (3.02, 3.015, -0.1259), (3.02, 3.015, 0.6796), (3.037, 3.188, -0.1259), (3.037, 3.188, 0.6796), (3.087, 3.354, -0.1259), (3.087, 3.354, 0.6796), (3.169, 3.508, -0.1259), (3.169, 3.508, 0.6796), (3.279, 3.642, -0.1259), (3.279, 3.642, 0.6796), (3.414, 3.752, -0.1259), (3.414, 3.752, 0.6796), (3.567, 3.834, -0.1259), (3.567, 3.834, 0.6796), (3.733, 3.885, -0.1259), (3.733, 3.885, 0.6796), (3.367, 3.063, 0.6493), (4.446, 2.383, 0.6493), (4.446, 2.88, 1.728), (4.446, 3.063, 0.6493), (3.906, 7.214, 1.457), (3.906, 3.065, 1.772), (5.047, 7.214, 1.135), (4.445, 3.065, 1.593), (5.09, 7.214, 1.077), (4.537, 3.065, 1.471), (4.034, 7.214, 1.374), (4.178, 3.065, 1.595), (4.069, 7.214, 1.345), (4.252, 3.065, 1.534), (4.098, 7.214, 1.31), (4.313, 3.065, 1.46), (4.119, 7.214, 1.27), (4.358, 3.065, 1.376), (4.132, 7.214, 1.227), (4.918, 3.065, 1.284), (4.137, 7.214, 1.182), (4.927, 3.065, 1.189), (4.132, 7.214, 1.137), (4.918, 3.065, 1.093), (4.119, 7.214, 1.094), (4.358, 3.065, 1.002), (4.098, 7.214, 1.054), (4.313, 3.065, 0.9171), (4.069, 7.214, 1.019), (4.252, 3.065, 0.843), (4.034, 7.214, 0.9904), (4.178, 3.065, 0.7822), (4.204, 7.214, 0.9691), (4.537, 3.065, 0.737), (4.16, 7.214, 0.956), (4.445, 3.065, 0.7091), (3.906, 7.214, 0.9516), (3.906, 3.065, 0.6998), (3.652, 7.214, 0.956), (3.368, 3.065, 0.7091), (3.609, 7.214, 0.9691), (3.276, 3.065, 0.737), (3.778, 7.214, 0.9904), (3.635, 3.065, 0.7822), (3.743, 7.214, 1.019), (3.56, 3.065, 0.843), (3.715, 7.214, 1.054), (3.5, 3.065, 0.9171), (3.693, 7.214, 1.094), (3.455, 3.065, 1.002), (3.68, 7.214, 1.137), (2.895, 3.065, 1.093), (3.676, 7.214, 1.182), (2.885, 3.065, 1.189), (3.68, 7.214, 1.227), (2.895, 3.065, 1.284), (3.693, 7.214, 1.27), (3.455, 3.065, 1.376), (3.715, 7.214, 1.31), (3.5, 3.065, 1.46), (3.743, 7.214, 1.345), (3.56, 3.065, 1.534), (3.778, 7.214, 1.374), (3.635, 3.065, 1.595), (2.722, 7.214, 1.077), (3.276, 3.065, 1.471), (2.766, 7.214, 1.135), (3.368, 3.065, 1.593), (3.906, 5.14, 1.772), (4.445, 5.14, 1.593), (4.537, 5.14, 1.471), (4.178, 5.14, 1.595), (4.252, 5.14, 1.534), (4.313, 5.14, 1.46), (4.358, 5.14, 1.376), (4.918, 5.14, 1.284), (4.927, 5.14, 1.189), (4.918, 5.14, 1.093), (4.358, 5.14, 1.002), (4.313, 5.14, 0.9171), (4.252, 5.14, 0.843), (4.178, 5.14, 0.7822), (4.537, 5.14, 0.737), (4.445, 5.14, 0.7091), (3.906, 5.14, 0.6998), (3.368, 5.14, 0.7091), (3.276, 5.14, 0.737), (3.635, 5.14, 0.7822), (3.56, 5.14, 0.843), (3.5, 5.14, 0.9171), (3.455, 5.14, 1.002), (2.895, 5.14, 1.093), (2.885, 5.14, 1.189), (2.895, 5.14, 1.284), (3.455, 5.14, 1.376), (3.5, 5.14, 1.46), (3.56, 5.14, 1.534), (3.635, 5.14, 1.595), (3.276, 5.14, 1.471), (3.368, 5.14, 1.593), (3.906, 7.107, 1.254), (3.927, 7.107, 1.252), (3.947, 7.107, 1.246), (3.966, 7.107, 1.236), (3.982, 7.107, 1.222), (3.995, 7.107, 1.206), (4.005, 7.107, 1.188), (4.011, 7.107, 1.168), (4.014, 7.107, 1.147), (4.011, 7.107, 1.126), (4.005, 7.107, 1.106), (3.995, 7.107, 1.087), (3.982, 7.107, 1.071), (3.966, 7.107, 1.057), (3.947, 7.107, 1.047), (3.927, 7.107, 1.041), (3.906, 7.107, 1.039), (3.885, 7.107, 1.041), (3.865, 7.107, 1.047), (3.847, 7.107, 1.057), (3.83, 7.107, 1.071), (3.817, 7.107, 1.087), (3.807, 7.107, 1.106), (3.801, 7.107, 1.126), (3.799, 7.107, 1.147), (3.801, 7.107, 1.168), (3.807, 7.107, 1.188), (3.817, 7.107, 1.206), (3.83, 7.107, 1.222), (3.847, 7.107, 1.236), (3.865, 7.107, 1.246), (3.885, 7.107, 1.252), (3.94, 9.27, 1.147), (3.939, 9.27, 1.14), (3.937, 9.27, 1.134), (3.934, 9.27, 1.128), (3.93, 9.27, 1.123), (3.925, 9.27, 1.119), (3.919, 9.27, 1.116), (3.913, 9.27, 1.045), (3.906, 9.27, 1.044), (3.9, 9.27, 1.045), (3.893, 9.27, 1.116), (3.888, 9.27, 1.119), (3.883, 9.27, 1.123), (3.878, 9.27, 1.128), (3.875, 9.27, 1.134), (3.873, 9.27, 1.14), (3.873, 9.27, 1.147), (3.873, 9.27, 1.153), (3.875, 9.27, 1.159), (3.878, 9.27, 1.165), (3.883, 9.27, 1.17), (3.888, 9.27, 1.174), (3.893, 9.27, 1.177), (3.9, 10.07, 1.591), (3.906, 10.07, 1.592), (3.913, 10.07, 1.591), (3.919, 9.27, 1.177), (3.925, 9.27, 1.174), (3.93, 9.27, 1.17), (3.934, 9.27, 1.165), (3.937, 9.27, 1.159), (3.939, 9.27, 1.153), (3.927, 10.84, 1.041), (3.906, 10.84, 1.039), (4.427, 10.08, 0.5981), (4.406, 10.08, 0.596), (3.913, 9.27, 1.045), (3.906, 9.27, 1.044), (4.358, 3.065, 1.002), (4.918, 3.065, 1.093), (4.446, 2.383, 0.6493), (4.158, 2.961, 1.197), (4.718, 2.961, 1.288), (3.095, 2.961, 1.288), (3.655, 2.961, 1.197), (3.567, 2.278, 0.8444), (4.246, 2.278, 0.8444), (3.147, 3.302, 1.554), (3.103, 3.209, 1.73), (4.666, 3.302, 1.554), (4.71, 3.209, 1.73), (4.946, 3.302, 1.508), (2.867, 3.302, 1.508), (1.512, 1.827, -2.832), (2.161, 1.827, -3.046), (1.522, 1.281, -2.802), (2.171, 1.281, -3.017), (2.055, -1.623, -1.387), (1.677, -2.024, -1.777), (0.0, -2.594, 0.5394), (0.0, -1.627, -1.0), (0.0, 4.0, 3.096), (2.128, 1.484, -1.0), (0.0, 4.0, -1.0), (1.0, -1.627, -1.0), (0.0, -0.8719, -0.2303), (2.0, -1.694, -0.6151), (1.761, -1.393, -1.0), (0.5, -2.594, 0.5394), (0.0, -0.5716, -0.6151), (1.5, -2.594, 0.5394), (0.0, -1.172, 0.1546), (1.0, -0.5716, -0.6151), (1.0, -1.172, 0.1546), (1.5, -2.294, 0.1546), (1.5, -1.694, -0.6151), (0.5, -0.5716, -0.6151), (1.951, 4.0, -2.6), (0.0, 4.0, -2.205), (0.0, -2.2, -1.39), (1.179, 4.582, 3.35), (2.0, 0.8076, 0.5701), (1.0, 4.0, -1.0), (0.0, 4.0, 0.5701), (1.0, 4.0, 0.5701), (5.129, 1.799, 0.3885), (5.129, 2.319, -0.8184), (1.625, 5.565, -1.0), (1.625, 5.565, 0.5701), (0.0, -0.5716, -0.6151), (2.044, 7.093, 0.5701), (2.044, 7.093, -1.0), (3.853, 7.093, -0.5273), (3.853, 7.093, 0.593), (0.0, -2.594, 0.5394), (0.0, -1.172, 0.1546), (1.83, 5.397, 3.25), (2.83, 5.397, 3.25), (2.83, 5.397, 1.68), (1.83, 5.397, 1.68), (0.2055, 6.316, 2.788), (1.205, 6.316, 2.788), (0.2055, 6.316, 1.218), (1.205, 6.316, 1.218), (4.948, 7.397, -3.698), (0.3302, 7.397, -4.266), (3.561, 7.778, -1.776), (0.9617, 7.397, -1.848), (4.047, 7.397, -1.483), (1.05, 6.494, 1.462), (0.3609, 6.494, 1.462), (1.05, 6.494, 2.544), (0.3609, 6.494, 2.544), (1.291, 7.666, 1.646), (1.759, 7.666, 1.646), (1.759, 7.666, 0.9104), (1.291, 7.666, 0.9104), (1.447, 7.778, -2.141), (0.8157, 7.778, -3.974), (4.463, 7.778, -3.406), (1.545, 4.0, 2.14), (2.0, 4.694, 1.685), (2.221, 4.658, 2.435), (1.928, -1.901, 0.5394), (2.0, -1.856, 0.4824), (1.928, -0.3792, 1.757), (2.0, -0.3538, 1.685), (0.0, 0.05949, 2.323), (0.0, 1.947, 2.446), (1.545, 2.641, 2.14), (1.577, 0.05949, 2.22), (2.029, -2.076, -2.151), (2.324, 3.894, -3.059), (2.406, -1.675, -1.761), (1.102, 6.22, -1.11), (0.1024, 6.22, -1.11), (0.1024, 6.22, 0.4602), (1.102, 6.22, 0.4602), (1.432, 8.157, -0.8881), (1.002, 8.157, -0.8881), (1.002, 8.157, -0.213), (1.814, 8.157, -0.213), (0.9032, 5.607, 1.693), (0.5077, 5.607, 1.693), (0.9032, 5.607, 2.314), (0.5077, 5.607, 2.314), (2.314, 6.011, -2.011), (1.465, 6.011, -2.011), (2.886, 6.011, -2.868), (1.465, 6.011, -2.868), (1.512, 4.606, 2.514), (1.512, 1.827, 2.514), (0.0, -1.807, -1.442), (1.668, -1.807, -1.836), (0.0, -1.051, -1.0), (0.0, -1.355, -1.501), (0.0, -0.6582, -1.0), (1.512, 1.827, -2.832), (2.161, 1.827, -3.046), (1.522, 1.281, -2.802), (2.171, 1.281, -3.017), (2.276, 1.375, -0.9211), (2.16, 0.7666, 0.4912), (4.975, 2.126, -0.7578), (4.975, 1.659, 0.3279), (4.748, 2.366, -0.6687), (2.493, 1.738, -0.8053), (4.748, 1.976, 0.2388), (2.396, 1.23, 0.3753)], [(1026, 1142)], [(11, 10, 5, 4), (33, 32, 56, 57), (24, 23, 47, 48), (15, 14, 1, 0), (37, 36, 60, 61), (42, 41, 67, 66), (28, 27, 51, 52), (20, 19, 43, 44), (29, 28, 52, 53), (38, 37, 61, 62), (16, 15, 350, 349), (25, 24, 48, 49), (34, 33, 57, 58), (12, 11, 4, 3), (21, 20, 44, 45), (30, 29, 53, 54), (39, 38, 62, 63), (17, 16, 354, 353), (26, 25, 49, 50), (35, 34, 58, 59), (13, 12, 3, 2), (22, 21, 45, 46), (31, 30, 54, 55), (9, 8, 6, 7), (8, 39, 63, 6), (18, 17, 41, 42), (27, 26, 50, 51), (36, 35, 59, 60), (14, 13, 2, 1), (23, 22, 46, 47), (32, 31, 55, 56), (10, 9, 7, 5), (19, 18, 42, 43), (9, 10, 11, 12, 13, 14, 15, 16, 17, 18, 19, 20, 21, 22, 23, 24, 25, 26, 27, 28, 29, 30, 31, 32, 33, 34, 35, 36, 37, 38, 39, 8), (77, 76, 107, 108), (57, 56, 87, 88), (58, 57, 88, 89), (45, 44, 64, 76), (99, 98, 67, 68), (59, 58, 89, 90), (46, 45, 76, 77), (0, 1, 69, 68), (60, 59, 90, 91), (47, 46, 77, 78), (1, 2, 70, 69), (61, 60, 91, 92), (48, 47, 78, 79), (2, 3, 71, 70), (62, 61, 92, 93), (49, 48, 79, 80), (3, 4, 72, 71), (63, 62, 93, 94), (50, 49, 80, 81), (4, 5, 73, 72), (6, 63, 94, 75), (51, 50, 81, 82), (5, 7, 74, 73), (52, 51, 82, 83), (7, 6, 75, 74), (53, 52, 83, 84), (54, 53, 84, 85), (44, 43, 65, 64), (55, 54, 85, 86), (43, 42, 66, 65), (56, 55, 86, 87), (64, 65, 96, 95), (91, 90, 120, 121), (78, 77, 108, 109), (65, 66, 97, 96), (92, 91, 121, 122), (79, 78, 109, 110), (66, 67, 98, 97), (93, 92, 122, 123), (80, 79, 110, 111), (122, 121, 136, 137), (94, 93, 123, 124), (81, 80, 111, 112), (108, 107, 144, 145), (75, 94, 124, 106), (82, 81, 112, 113), (68, 69, 100, 99), (83, 82, 113, 114), (69, 70, 101, 100), (84, 83, 114, 115), (70, 71, 102, 101), (85, 84, 115, 116), (71, 72, 103, 102), (86, 85, 116, 117), (72, 73, 104, 103), (88, 86, 117, 118), (73, 74, 105, 104), (74, 75, 106, 105), (89, 88, 118, 119), (76, 64, 95, 107), (90, 89, 119, 120), (125, 126, 127, 128, 129, 130, 131, 132, 139, 138, 137, 136, 135, 133, 134), (100, 101, 127, 126), (123, 122, 137, 138), (101, 102, 128, 127), (124, 123, 138, 139), (118, 99, 125, 134), (102, 103, 129, 128), (106, 124, 139, 132), (103, 104, 130, 129), (104, 105, 131, 130), (119, 118, 134, 133), (105, 106, 132, 131), (120, 119, 133, 135), (121, 120, 135, 136), (99, 100, 126, 125), (140, 141, 142, 143, 154, 153, 152, 151, 150, 149, 148, 147, 146, 145, 144), (116, 115, 152, 153), (109, 108, 145, 146), (117, 116, 153, 154), (95, 96, 141, 140), (110, 109, 146, 147), (98, 117, 154, 143), (96, 97, 142, 141), (111, 110, 147, 148), (97, 98, 143, 142), (112, 111, 148, 149), (113, 112, 149, 150), (114, 113, 150, 151), (107, 95, 140, 144), (115, 114, 151, 152), (155, 156, 158, 157), (157, 158, 160, 159), (159, 160, 162, 161), (161, 162, 164, 163), (163, 164, 166, 165), (165, 166, 168, 167), (167, 168, 170, 169), (169, 170, 172, 171), (171, 172, 174, 173), (173, 174, 176, 175), (175, 176, 178, 177), (177, 178, 180, 179), (179, 180, 182, 181), (181, 182, 184, 183), (183, 184, 186, 185), (185, 186, 188, 187), (187, 188, 190, 189), (189, 190, 192, 191), (191, 192, 194, 193), (193, 194, 196, 195), (195, 196, 198, 197), (197, 198, 200, 199), (199, 200, 202, 201), (201, 202, 204, 203), (203, 204, 206, 205), (205, 206, 208, 207), (207, 208, 210, 209), (209, 210, 212, 211), (211, 212, 214, 213), (213, 214, 216, 215), (174, 172, 291, 292), (215, 216, 218, 217), (217, 218, 156, 155), (155, 157, 159, 161, 163, 165, 167, 169, 171, 173, 175, 177, 179, 181, 183, 185, 187, 189, 191, 193, 195, 197, 199, 201, 203, 205, 207, 209, 211, 213, 215, 217), (219, 220, 222, 221), (221, 222, 224, 223), (223, 224, 226, 225), (225, 226, 228, 227), (227, 228, 230, 229), (229, 230, 232, 231), (231, 232, 234, 233), (233, 234, 236, 235), (235, 236, 238, 237), (237, 238, 240, 239), (239, 240, 242, 241), (241, 242, 244, 243), (243, 244, 246, 245), (245, 246, 248, 247), (247, 248, 250, 249), (249, 250, 252, 251), (251, 252, 254, 253), (253, 254, 256, 255), (255, 256, 258, 257), (257, 258, 260, 259), (259, 260, 262, 261), (261, 262, 264, 263), (263, 264, 266, 265), (265, 266, 268, 267), (267, 268, 270, 269), (269, 270, 272, 271), (271, 272, 274, 273), (273, 274, 276, 275), (275, 276, 278, 277), (277, 278, 280, 279), (228, 226, 318, 319), (279, 280, 282, 281), (281, 282, 220, 219), (219, 221, 223, 225, 227, 229, 231, 233, 235, 237, 239, 241, 243, 245, 247, 249, 251, 253, 255, 257, 259, 261, 263, 265, 267, 269, 271, 273, 275, 277, 279, 281), (267, 203, 204, 268), (283, 284, 314, 313, 312, 311, 310, 309, 308, 307, 306, 305, 304, 303, 302, 301, 300, 299, 298, 297, 296, 295, 294, 293, 292, 291, 290, 289, 288, 287, 286, 285), (192, 190, 300, 301), (210, 208, 309, 310), (166, 164, 287, 288), (184, 182, 296, 297), (202, 200, 305, 306), (158, 156, 284, 283), (156, 218, 314, 284), (176, 174, 292, 293), (194, 192, 301, 302), (212, 210, 310, 311), (168, 166, 288, 289), (186, 184, 297, 298), (204, 202, 306, 307), (160, 158, 283, 285), (178, 176, 293, 294), (196, 194, 302, 303), (214, 212, 311, 312), (170, 168, 289, 290), (188, 186, 298, 299), (206, 204, 307, 308), (162, 160, 285, 286), (180, 178, 294, 295), (198, 196, 303, 304), (216, 214, 312, 313), (172, 170, 290, 291), (190, 188, 299, 300), (208, 206, 308, 309), (164, 162, 286, 287), (182, 180, 295, 296), (200, 198, 304, 305), (218, 216, 313, 314), (315, 316, 346, 345, 344, 343, 342, 341, 340, 339, 338, 337, 336, 335, 334, 333, 332, 331, 330, 329, 328, 327, 326, 325, 324, 323, 322, 321, 320, 319, 318, 317), (246, 244, 327, 328), (264, 262, 336, 337), (282, 280, 345, 346), (238, 236, 323, 324), (256, 254, 332, 333), (274, 272, 341, 342), (230, 228, 319, 320), (248, 246, 328, 329), (266, 264, 337, 338), (222, 220, 316, 315), (220, 282, 346, 316), (240, 238, 324, 325), (258, 256, 333, 334), (276, 274, 342, 343), (232, 230, 320, 321), (250, 248, 329, 330), (268, 266, 338, 339), (224, 222, 315, 317), (242, 240, 325, 326), (260, 258, 334, 335), (278, 276, 343, 344), (234, 232, 321, 322), (252, 250, 330, 331), (270, 268, 339, 340), (226, 224, 317, 318), (244, 242, 326, 327), (262, 260, 335, 336), (280, 278, 344, 345), (236, 234, 322, 323), (254, 252, 331, 332), (272, 270, 340, 341), (41, 40, 0, 68, 67), (349, 350, 348, 347), (0, 40, 347, 348), (15, 0, 348, 350), (40, 16, 349, 347), (353, 354, 352, 351), (40, 41, 351, 352), (16, 40, 352, 354), (41, 17, 353, 351), (358, 357, 362, 361), (362, 360, 359, 361), (357, 355, 360, 362), (355, 356, 359, 360), (356, 358, 361, 359), (99, 118, 117, 98), (651, 364, 366, 652), (652, 366, 368, 653), (653, 368, 370, 654), (654, 370, 372, 655), (655, 372, 374, 656), (656, 374, 376, 657), (657, 376, 378, 658), (658, 378, 380, 659), (659, 380, 382, 660), (660, 382, 384, 661), (661, 384, 386, 662), (662, 386, 388, 663), (663, 388, 390, 664), (664, 390, 392, 665), (665, 392, 394, 666), (666, 394, 396, 667), (667, 396, 398, 668), (668, 398, 400, 669), (558, 669, 400, 434), (673, 408, 410, 674), (674, 410, 412, 675), (675, 412, 414, 676), (676, 414, 416, 677), (677, 416, 418, 678), (678, 418, 420, 679), (679, 420, 422, 680), (680, 422, 424, 681), (366, 364, 426, 424, 422, 420, 418, 416, 414, 412, 410, 408, 406, 404, 402, 400, 398, 396, 394, 392, 390, 388, 386, 384, 382, 380, 378, 376, 374, 372, 370, 368), (681, 424, 426, 682), (682, 426, 364, 651), (363, 365, 367, 369, 371, 373, 375, 377, 379, 381, 383, 385, 387, 389, 391, 393, 395, 397, 399, 401, 403, 405, 407, 409, 411, 413, 415, 417, 419, 421, 423, 425), (558, 434, 436, 559), (559, 436, 438, 560), (560, 438, 440, 561), (561, 440, 442, 562), (562, 442, 444, 563), (563, 444, 446, 564), (564, 446, 448, 565), (565, 448, 450, 566), (566, 450, 452, 567), (567, 452, 454, 568), (568, 454, 456, 569), (569, 456, 458, 570), (570, 458, 460, 571), (571, 460, 462, 572), (572, 462, 464, 573), (573, 464, 466, 574), (574, 466, 468, 575), (575, 468, 470, 576), (576, 470, 472, 577), (577, 472, 474, 578), (578, 474, 476, 579), (579, 476, 478, 580), (580, 478, 480, 581), (581, 480, 482, 582), (582, 482, 484, 583), (583, 484, 486, 584), (584, 486, 488, 585), (430, 428, 490, 488, 486, 484, 482, 480, 478, 476, 474, 472, 470, 468, 466, 464, 462, 460, 458, 456, 454, 452, 450, 448, 446, 444, 442, 440, 438, 436, 434, 432), (585, 488, 490, 586), (427, 429, 431, 433, 435, 437, 439, 441, 443, 445, 447, 449, 451, 453, 455, 457, 459, 461, 463, 465, 467, 469, 471, 473, 475, 477, 479, 481, 483, 485, 487, 489), (617, 522, 491, 618), (616, 521, 522, 617), (615, 520, 521, 616), (614, 519, 520, 615), (613, 518, 519, 614), (612, 517, 518, 613), (611, 516, 517, 612), (610, 515, 516, 611), (609, 514, 515, 610), (608, 513, 514, 609), (607, 512, 513, 608), (606, 511, 512, 607), (605, 510, 511, 606), (604, 509, 510, 605), (603, 508, 509, 604), (602, 507, 508, 603), (601, 506, 507, 602), (600, 505, 506, 601), (599, 504, 505, 600), (598, 503, 504, 599), (597, 502, 503, 598), (596, 501, 502, 597), (595, 500, 501, 596), (594, 499, 500, 595), (593, 498, 499, 594), (592, 497, 498, 593), (591, 496, 497, 592), (590, 495, 496, 591), (589, 494, 495, 590), (588, 493, 494, 589), (587, 492, 493, 588), (618, 491, 492, 587), (649, 554, 523, 650), (648, 553, 554, 649), (647, 552, 553, 648), (646, 551, 552, 647), (645, 550, 551, 646), (644, 549, 550, 645), (643, 548, 549, 644), (642, 547, 548, 643), (641, 546, 547, 642), (640, 545, 546, 641), (639, 544, 545, 640), (638, 543, 544, 639), (637, 542, 543, 638), (636, 541, 542, 637), (635, 540, 541, 636), (634, 539, 540, 635), (633, 538, 539, 634), (632, 537, 538, 633), (631, 536, 537, 632), (630, 535, 536, 631), (629, 534, 535, 630), (628, 533, 534, 629), (627, 532, 533, 628), (626, 531, 532, 627), (625, 530, 531, 626), (624, 529, 530, 625), (623, 528, 529, 624), (622, 527, 528, 623), (621, 526, 527, 622), (620, 525, 526, 621), (619, 524, 525, 620), (650, 523, 524, 619), (522, 586, 555, 491), (521, 585, 586, 522), (520, 584, 585, 521), (519, 583, 584, 520), (518, 582, 583, 519), (517, 581, 582, 518), (516, 580, 581, 517), (515, 579, 580, 516), (514, 578, 579, 515), (513, 577, 578, 514), (512, 576, 577, 513), (511, 575, 576, 512), (510, 574, 575, 511), (509, 573, 574, 510), (508, 572, 573, 509), (507, 571, 572, 508), (506, 570, 571, 507), (505, 569, 570, 506), (504, 568, 569, 505), (503, 567, 568, 504), (502, 566, 567, 503), (501, 565, 566, 502), (500, 564, 565, 501), (499, 563, 564, 500), (498, 562, 563, 499), (497, 561, 562, 498), (496, 560, 561, 497), (495, 559, 560, 496), (494, 558, 559, 495), (493, 557, 558, 494), (492, 556, 557, 493), (491, 555, 556, 492), (433, 589, 590, 435), (435, 590, 591, 437), (437, 591, 592, 439), (439, 592, 593, 441), (441, 593, 594, 443), (443, 594, 595, 445), (445, 595, 596, 447), (447, 596, 597, 449), (449, 597, 598, 451), (451, 598, 599, 453), (453, 599, 600, 455), (455, 600, 601, 457), (457, 601, 602, 459), (459, 602, 603, 461), (461, 603, 604, 463), (463, 604, 605, 465), (465, 605, 606, 467), (467, 606, 607, 469), (469, 607, 608, 471), (471, 608, 609, 473), (473, 609, 610, 475), (475, 610, 611, 477), (477, 611, 612, 479), (479, 612, 613, 481), (481, 613, 614, 483), (483, 614, 615, 485), (485, 615, 616, 487), (487, 616, 617, 489), (363, 650, 619, 365), (365, 619, 620, 367), (367, 620, 621, 369), (369, 621, 622, 371), (371, 622, 623, 373), (373, 623, 624, 375), (375, 624, 625, 377), (377, 625, 626, 379), (379, 626, 627, 381), (381, 627, 628, 383), (383, 628, 629, 385), (385, 629, 630, 387), (387, 630, 631, 389), (389, 631, 632, 391), (391, 632, 633, 393), (393, 633, 634, 395), (395, 634, 635, 397), (397, 635, 636, 399), (407, 640, 641, 409), (409, 641, 642, 411), (411, 642, 643, 413), (413, 643, 644, 415), (415, 644, 645, 417), (417, 645, 646, 419), (419, 646, 647, 421), (421, 647, 648, 423), (423, 648, 649, 425), (425, 649, 650, 363), (554, 682, 651, 523), (553, 681, 682, 554), (552, 680, 681, 553), (551, 679, 680, 552), (550, 678, 679, 551), (549, 677, 678, 550), (548, 676, 677, 549), (547, 675, 676, 548), (546, 674, 675, 547), (545, 673, 674, 546), (544, 672, 673, 545), (543, 671, 672, 544), (542, 670, 671, 543), (541, 669, 670, 542), (540, 668, 669, 541), (539, 667, 668, 540), (538, 666, 667, 539), (537, 665, 666, 538), (536, 664, 665, 537), (535, 663, 664, 536), (534, 662, 663, 535), (533, 661, 662, 534), (532, 660, 661, 533), (531, 659, 660, 532), (530, 658, 659, 531), (529, 657, 658, 530), (528, 656, 657, 529), (527, 655, 656, 528), (526, 654, 655, 527), (525, 653, 654, 526), (524, 652, 653, 525), (523, 651, 652, 524), (586, 490, 408, 673), (399, 636, 589, 433), (407, 489, 617, 640), (490, 428, 430, 432, 434, 400, 402, 404, 406, 408), (586, 673, 672, 671, 670, 669, 558, 557, 556, 555), (433, 431, 429, 427, 489, 407, 405, 403, 401, 399), (618, 587, 588, 589, 636, 637, 638, 639, 640, 617), (683, 684, 686, 685), (787, 788, 790, 789), (765, 766, 768, 767), (685, 686, 688, 687), (785, 786, 788, 787), (687, 688, 690, 689), (689, 690, 692, 691), (763, 764, 766, 765), (691, 692, 694, 693), (783, 784, 786, 785), (693, 694, 696, 695), (695, 696, 698, 697), (761, 762, 764, 763), (697, 698, 700, 699), (781, 782, 784, 783), (699, 700, 702, 701), (701, 702, 704, 703), (759, 760, 762, 761), (703, 704, 706, 705), (779, 780, 782, 781), (705, 706, 708, 707), (707, 708, 710, 709), (757, 758, 760, 759), (709, 710, 712, 711), (777, 778, 780, 779), (711, 712, 714, 713), (713, 714, 716, 715), (755, 756, 758, 757), (715, 716, 718, 717), (775, 776, 778, 777), (717, 718, 720, 719), (719, 720, 722, 721), (753, 754, 756, 755), (721, 722, 724, 723), (773, 774, 776, 775), (723, 724, 726, 725), (725, 726, 728, 727), (751, 752, 754, 753), (727, 728, 730, 729), (771, 772, 774, 773), (729, 730, 732, 731), (731, 732, 734, 733), (749, 750, 752, 751), (733, 734, 736, 735), (769, 770, 772, 771), (735, 736, 738, 737), (737, 738, 740, 739), (747, 748, 750, 749), (739, 740, 742, 741), (767, 768, 770, 769), (741, 742, 744, 743), (686, 684, 746, 744, 742, 740, 738, 736, 734, 732, 730, 728, 726, 724, 722, 720, 718, 716, 714, 712, 710, 708, 706, 704, 702, 700, 698, 696, 694, 692, 690, 688), (743, 744, 746, 745), (745, 746, 684, 683), (683, 685, 687, 689, 691, 693, 695, 697, 699, 701, 703, 705, 707, 709, 711, 713, 715, 717, 719, 721, 723, 725, 727, 729, 731, 733, 735, 737, 739, 741, 743, 745), (789, 790, 792, 791), (791, 792, 794, 793), (793, 794, 796, 795), (795, 796, 798, 797), (797, 798, 800, 799), (799, 800, 802, 801), (801, 802, 804, 803), (803, 804, 806, 805), (805, 806, 808, 807), (767, 769, 771, 773, 775, 777, 779, 781, 783, 785, 787, 789, 791, 793, 795, 797, 799, 801, 803, 805, 807, 809, 747, 749, 751, 753, 755, 757, 759, 761, 763, 765), (807, 808, 810, 809), (809, 810, 748, 747), (790, 788, 786, 784, 782, 780, 778, 776, 774, 772, 770, 768, 766, 764, 762, 760, 758, 756, 754, 752, 750, 748, 810, 808, 806, 804, 802, 800, 798, 796, 794, 792), (1101, 812, 814, 1102), (1102, 814, 816, 1103), (1103, 816, 818, 1104), (1104, 818, 820, 1105), (1105, 820, 822, 1106), (1106, 822, 824, 1107), (1107, 824, 826, 1108), (1108, 826, 828, 1109), (1109, 828, 830, 1110), (1110, 830, 832, 1111), (1111, 832, 834, 1112), (1112, 834, 836, 1113), (1113, 836, 838, 1114), (1114, 838, 840, 1115), (1115, 840, 842, 1116), (1116, 842, 844, 1117), (1117, 844, 846, 1118), (1118, 846, 848, 1119), (1119, 848, 850, 1120), (1120, 850, 852, 1121), (1121, 852, 854, 1122), (1122, 854, 856, 1123), (1123, 856, 858, 1124), (1124, 858, 860, 1125), (1125, 860, 862, 1126), (1126, 862, 864, 1127), (1127, 864, 866, 1128), (1128, 866, 868, 1129), (1129, 868, 870, 1130), (1130, 870, 872, 1131), (1131, 872, 874, 1132), (1132, 874, 812, 1101), (811, 813, 815, 817, 819, 821, 823, 825, 827, 829, 831, 833, 835, 837, 839, 841, 843, 845, 847, 849, 851, 853, 855, 857, 859, 861, 863, 865, 867, 869, 871, 873), (873, 902, 875, 811), (871, 901, 902, 873), (869, 900, 901, 871), (867, 899, 900, 869), (865, 898, 899, 867), (863, 897, 898, 865), (853, 895, 896, 855), (851, 894, 895, 853), (849, 893, 894, 851), (847, 892, 893, 849), (845, 891, 892, 847), (843, 890, 891, 845), (841, 889, 890, 843), (839, 888, 889, 841), (837, 887, 888, 839), (835, 886, 887, 837), (833, 885, 886, 835), (831, 884, 885, 833), (827, 882, 883, 829), (825, 1133, 1134, 1138, 1137, 1108, 1109, 882, 827), (821, 880, 881, 823), (819, 879, 880, 821), (817, 878, 879, 819), (815, 877, 878, 817), (813, 876, 877, 815), (811, 875, 876, 813), (905, 906, 908, 907), (907, 908, 910, 909), (909, 910, 912, 911), (911, 912, 914, 913), (913, 914, 916, 915), (915, 916, 918, 917), (917, 918, 920, 919), (919, 920, 922, 921), (921, 922, 924, 923), (923, 924, 926, 925), (925, 926, 928, 927), (927, 928, 930, 929), (929, 930, 932, 931), (931, 932, 934, 933), (933, 934, 936, 935), (935, 936, 938, 937), (937, 938, 940, 939), (939, 940, 942, 941), (941, 942, 944, 943), (943, 944, 946, 945), (945, 946, 948, 947), (947, 948, 950, 949), (949, 950, 952, 951), (951, 952, 954, 953), (953, 954, 956, 955), (1024, 1026, 1148, 1153), (955, 956, 958, 957), (904, 969, 972, 970), (957, 958, 960, 959), (904, 1018, 1145, 1146), (959, 960, 962, 961), (961, 962, 964, 963), (971, 986, 1150, 1151), (963, 964, 966, 965), (908, 906, 968, 966, 964, 962, 960, 958, 956, 954, 952, 950, 948, 946, 944, 942, 940, 938, 936, 934, 932, 930, 928, 926, 924, 922, 920, 918, 916, 914, 912, 910), (965, 966, 968, 967), (967, 968, 906, 905), (905, 907, 909, 911, 913, 915, 917, 919, 921, 923, 925, 927, 929, 931, 933, 935, 937, 939, 941, 943, 945, 947, 949, 951, 953, 955, 957, 959, 961, 963, 965, 967), (1037, 974, 976, 1038), (1038, 976, 978, 1039), (1039, 978, 980, 1040), (1040, 980, 982, 1041), (1041, 982, 984, 1042), (1042, 984, 986, 1043), (1043, 986, 988, 1044), (1044, 988, 990, 1045), (1045, 990, 992, 1046), (1046, 992, 994, 1047), (1047, 994, 996, 1048), (1048, 996, 998, 1049), (1049, 998, 1000, 1050), (1050, 1000, 1002, 1051), (1051, 1002, 1004, 1052), (1052, 1004, 1006, 1053), (1053, 1006, 1008, 1054), (1054, 1008, 1010, 1055), (1055, 1010, 1012, 1056), (1056, 1012, 1014, 1057), (1057, 1014, 1016, 1058), (1058, 1016, 1018, 1059), (1059, 1018, 1020, 1060), (1060, 1020, 1022, 1061), (1061, 1022, 1024, 1062), (1062, 1024, 1026, 1063), (1063, 1026, 1028, 1064), (1064, 1028, 1030, 1065), (1065, 1030, 1032, 1066), (1066, 1032, 1034, 1067), (976, 974, 1036, 1034, 1032, 1030, 1028, 1026, 1024, 1022, 1020, 1018, 1016, 1014, 1012, 1010, 1008, 1006, 1004, 1002, 1000, 998, 996, 994, 992, 990, 988, 986, 984, 982, 980, 978), (1067, 1034, 1036, 1068), (1068, 1036, 974, 1037), (973, 975, 977, 979, 981, 983, 985, 987, 989, 991, 993, 995, 997, 999, 1001, 1003, 1005, 1007, 1009, 1011, 1013, 1015, 1017, 1019, 1021, 1023, 1025, 1027, 1029, 1031, 1033, 1035), (1035, 1068, 1037, 973), (1033, 1067, 1068, 1035), (1031, 1066, 1067, 1033), (1029, 1065, 1066, 1031), (1027, 1064, 1065, 1029), (1025, 1063, 1064, 1027), (1023, 1062, 1063, 1025), (1021, 1061, 1062, 1023), (1019, 1060, 1061, 1021), (1017, 1059, 1060, 1019), (1015, 1058, 1059, 1017), (1013, 1057, 1058, 1015), (1011, 1056, 1057, 1013), (1009, 1055, 1056, 1011), (1007, 1054, 1055, 1009), (1005, 1053, 1054, 1007), (1003, 1052, 1053, 1005), (1001, 1051, 1052, 1003), (999, 1050, 1051, 1001), (997, 1049, 1050, 999), (995, 1048, 1049, 997), (993, 1047, 1048, 995), (991, 1046, 1047, 993), (989, 1045, 1046, 991), (987, 1044, 1045, 989), (985, 1043, 1044, 987), (983, 1042, 1043, 985), (981, 1041, 1042, 983), (979, 1040, 1041, 981), (977, 1039, 1040, 979), (975, 1038, 1039, 977), (973, 1037, 1038, 975), (1070, 1069, 1100, 1099, 1098, 1097, 1096, 1095, 1094, 1093, 1092, 1091, 1090, 1089, 1088, 1087, 1086, 1085, 1084, 1083, 1082, 1081, 1080, 1079, 1078, 1077, 1076, 1075, 1074, 1073, 1072, 1071), (970, 992, 1140, 1141), (903, 1026, 986, 971), (971, 976, 974, 1036, 903), (1036, 903, 1026), (971, 986, 976), (994, 970, 1141, 1139), (1018, 1020, 1144, 1145), (902, 1132, 1101, 875), (901, 1131, 1132, 902), (900, 1130, 1131, 901), (899, 1129, 1130, 900), (898, 1128, 1129, 899), (897, 1127, 1128, 898), (861, 859, 1125, 1126), (859, 857, 1124, 1125), (895, 1122, 1123, 896), (894, 1121, 1122, 895), (893, 1120, 1121, 894), (892, 1119, 1120, 893), (891, 1118, 1119, 892), (890, 1117, 1118, 891), (889, 1116, 1117, 890), (888, 1115, 1116, 889), (887, 1114, 1115, 888), (886, 1113, 1114, 887), (885, 1112, 1113, 886), (884, 1111, 1112, 885), (882, 1109, 1110, 883), (823, 881, 1107, 1108, 1137, 1135, 1133, 825), (880, 1106, 1107, 881), (879, 1105, 1106, 880), (878, 1104, 1105, 879), (877, 1103, 1104, 878), (876, 1102, 1103, 877), (875, 1101, 1102, 876), (829, 883, 1110, 1111, 884, 831), (1133, 1135, 1136, 1134), (1136, 1138, 1134), (1135, 1137, 1138, 1136), (863, 861, 1126, 1127, 897), (896, 1123, 1124, 857, 855), (992, 994, 1139, 1140), (1143, 1142, 1147), (1145, 1144, 1146), (1141, 1140, 1143, 1147), (1140, 1139, 1142, 1143), (1020, 904, 1146, 1144), (1139, 1141, 1147, 1142), (1150, 1152, 1151), (1153, 1148, 1149), (986, 988, 1152, 1150), (988, 971, 1151, 1152), (1026, 903, 1149, 1148), (903, 1024, 1153, 1149), (988, 986, 971), (1026, 1024, 903), (990, 992, 1140, 1143, 988), (1022, 1024, 1144, 1020), (1143, 986, 1026, 1144, 1145, 1142), (1026, 1144, 1024), (988, 1143, 986), (1156, 1154, 1155, 1157), (1165, 1161, 1180, 1159, 1158, 1168), (1171, 1169, 1195, 1196, 1174), (1257, 1164, 1179, 1256), (1223, 1222, 1182, 1199, 1198), (1168, 1176, 1173), (1173, 1177, 1170, 1161, 1165), (1174, 1173, 1171), (1175, 1176, 1167, 1225, 1224, 1171), (1225, 1167, 1182, 1222, 1227), (1167, 1176, 1168, 1158), (1175, 1171, 1173, 1176), (1163, 1158, 1178), (1178, 1179, 1206, 1205), (1185, 1184, 1203, 1204), (1187, 1188, 1192, 1193), (1163, 1183, 1188, 1187), (1182, 1163, 1262, 1263), (1185, 1182, 1186, 1189), (1170, 1177, 1190), (1166, 1170, 1190), (1164, 1184, 1237, 1236), (1183, 1164, 1236, 1235), (1184, 1185, 1238, 1237), (1189, 1186, 1194, 1191), (1186, 1187, 1193, 1194), (1193, 1192, 1191, 1194), (1188, 1189, 1191, 1192), (1174, 1196, 1172, 1166, 1190, 1177, 1173), (1169, 1160, 1195), (1160, 1172, 1196, 1195), (1200, 1197, 1214, 1217), (1182, 1185, 1200, 1199), (1185, 1181, 1197, 1200), (1203, 1201, 1213, 1211), (1162, 1181, 1202, 1201), (1181, 1185, 1204, 1202), (1184, 1162, 1201, 1203), (1205, 1206, 1219, 1220), (1206, 1208, 1218, 1219), (1179, 1164, 1208, 1206), (1208, 1209, 1207, 1218), (1163, 1178, 1205, 1209), (1204, 1203, 1211, 1210), (1201, 1202, 1212, 1213), (1211, 1213, 1246, 1244), (1202, 1204, 1210, 1212), (1214, 1215, 1216, 1217), (1197, 1198, 1215, 1214), (1199, 1200, 1217, 1216), (1198, 1199, 1216, 1215), (1183, 1163, 1209, 1208, 1164), (1220, 1219, 1250, 1249), (1209, 1205, 1220, 1207), (1221, 1230, 1231, 1226, 1227, 1222), (1221, 1222, 1223), (1163, 1182, 1158), (1230, 1229, 1228, 1231), (1226, 1231, 1171, 1224), (1173, 1168, 1165), (1225, 1227, 1226, 1224), (1182, 1167, 1158), (1178, 1158, 1234, 1233), (1234, 1232, 1261, 1259, 1233), (1235, 1236, 1240, 1239), (1241, 1242, 1239, 1240), (1237, 1238, 1242, 1241), (1238, 1235, 1239, 1242), (1236, 1237, 1241, 1240), (1188, 1235, 1238, 1189), (1189, 1238, 1185), (1183, 1235, 1188), (1162, 1229, 1230, 1181), (1198, 1197, 1223), (1181, 1251, 1221, 1223, 1197), (1246, 1245, 1243, 1244), (1210, 1211, 1244, 1243), (1213, 1212, 1245, 1246), (1212, 1210, 1243, 1245), (1250, 1248, 1247, 1249), (1207, 1220, 1249, 1247), (1219, 1218, 1248, 1250), (1218, 1207, 1247, 1248), (1251, 1252, 1230, 1221), (1161, 1255, 1253, 1180), (1255, 1257, 1256, 1253), (1159, 1260, 1261, 1232), (1178, 1233, 1259, 1258), (1158, 1159, 1232, 1234), (1253, 1256, 1179, 1178, 1254, 1159, 1180), (1254, 1178, 1258, 1260, 1159), (1260, 1258, 1259, 1261), (1186, 1182, 1263, 1265), (1265, 1263, 1269, 1268), (1163, 1187, 1264, 1262), (1187, 1186, 1265, 1264), (1267, 1266, 1268, 1269), (1264, 1265, 1268, 1266), (1262, 1264, 1266, 1267), (1263, 1262, 1267, 1269), (1171, 1231, 1228, 1195, 1169), (1181, 1251, 1252)])
me_cube.polygons.foreach_set('material_index', [4, 4, 4, 4, 4, 2, 4, 4, 4, 4, 3, 4, 4, 4, 4, 4, 4, 3, 4, 4, 4, 4, 4, 4, 4, 4, 4, 4, 4, 4, 4, 4, 4, 4, 3, 2, 2, 2, 4, 2, 2, 2, 2, 2, 2, 2, 2, 2, 2, 2, 2, 2, 2, 2, 2, 2, 2, 2, 2, 2, 2, 2, 2, 2, 2, 3, 3, 3, 3, 3, 3, 3, 3, 3, 3, 3, 3, 3, 3, 3, 3, 3, 3, 3, 3, 3, 3, 3, 3, 4, 3, 3, 3, 3, 3, 4, 3, 3, 3, 3, 3, 3, 3, 3, 3, 3, 3, 3, 3, 3, 4, 3, 3, 3, 3, 3, 3, 3, 3, 3, 3, 3, 3, 3, 3, 2, 2, 2, 2, 2, 2, 2, 2, 2, 2, 2, 2, 2, 2, 2, 2, 2, 2, 2, 2, 2, 2, 2, 2, 2, 2, 2, 2, 2, 2, 2, 2, 2, 0, 2, 2, 2, 2, 2, 2, 2, 2, 2, 2, 2, 2, 2, 2, 2, 2, 2, 2, 2, 2, 2, 2, 2, 2, 2, 2, 2, 2, 2, 2, 2, 2, 2, 0, 3, 2, 2, 2, 2, 2, 2, 2, 2, 2, 2, 2, 2, 2, 2, 2, 2, 2, 2, 2, 2, 2, 2, 2, 2, 2, 2, 2, 2, 2, 2, 2, 2, 2, 2, 2, 2, 2, 2, 2, 2, 2, 2, 2, 2, 2, 2, 2, 2, 2, 2, 2, 2, 2, 2, 2, 2, 2, 2, 2, 2, 2, 2, 2, 2, 2, 4, 3, 3, 3, 4, 3, 3, 3, 3, 4, 3, 3, 3, 2, 2, 2, 2, 2, 2, 2, 2, 2, 2, 2, 2, 2, 2, 2, 2, 2, 2, 2, 2, 2, 2, 2, 2, 2, 2, 2, 2, 2, 2, 2, 2, 2, 2, 2, 2, 2, 2, 2, 2, 2, 2, 2, 2, 2, 2, 2, 2, 2, 2, 2, 2, 2, 2, 2, 2, 2, 2, 2, 2, 2, 2, 2, 2, 2, 2, 2, 2, 2, 2, 2, 2, 2, 2, 2, 2, 2, 2, 2, 2, 2, 2, 2, 2, 2, 2, 2, 2, 2, 2, 2, 2, 2, 2, 2, 2, 2, 2, 2, 2, 2, 2, 2, 2, 2, 2, 2, 2, 2, 2, 2, 2, 2, 2, 2, 2, 2, 2, 2, 2, 2, 2, 2, 2, 2, 2, 2, 2, 2, 2, 2, 2, 2, 2, 2, 2, 2, 2, 2, 2, 2, 2, 2, 2, 2, 2, 2, 2, 2, 2, 2, 2, 2, 2, 2, 2, 2, 2, 2, 2, 2, 2, 2, 2, 2, 2, 2, 2, 2, 2, 2, 2, 2, 2, 2, 2, 2, 2, 2, 2, 2, 2, 2, 2, 2, 2, 2, 2, 2, 2, 2, 2, 2, 2, 2, 2, 2, 2, 2, 2, 2, 2, 2, 2, 2, 2, 2, 2, 2, 2, 2, 2, 2, 2, 2, 2, 2, 2, 2, 2, 2, 2, 2, 2, 2, 2, 2, 2, 2, 2, 2, 2, 2, 2, 2, 2, 2, 2, 2, 2, 2, 2, 2, 2, 2, 2, 2, 2, 2, 2, 4, 2, 2, 4, 4, 4, 4, 4, 4, 4, 4, 4, 4, 4, 4, 4, 4, 4, 4, 4, 4, 4, 4, 4, 4, 4, 4, 4, 4, 4, 4, 4, 4, 4, 4, 4, 4, 4, 4, 4, 4, 4, 4, 4, 4, 4, 4, 4, 4, 4, 4, 4, 4, 4, 4, 4, 4, 0, 4, 4, 4, 4, 4, 4, 4, 4, 4, 0, 4, 4, 4, 2, 2, 2, 2, 2, 2, 4, 4, 4, 4, 2, 2, 2, 2, 2, 2, 2, 2, 2, 2, 2, 2, 4, 4, 4, 4, 2, 2, 2, 2, 2, 2, 2, 2, 2, 2, 2, 2, 2, 2, 2, 2, 2, 2, 2, 2, 2, 2, 2, 2, 2, 4, 2, 2, 2, 2, 2, 2, 2, 2, 2, 2, 2, 2, 2, 2, 2, 2, 2, 2, 2, 2, 2, 2, 2, 2, 2, 2, 2, 2, 2, 2, 2, 2, 3, 2, 0, 2, 0, 2, 2, 3, 2, 2, 2, 2, 0, 2, 4, 2, 2, 2, 2, 3, 4, 4, 3, 2, 2, 2, 2, 4, 2, 2, 4, 2, 2, 2, 2, 3, 4, 4, 3, 2, 2, 2, 2, 2, 4, 2, 4, 2, 4, 2, 2, 2, 2, 3, 4, 4, 3, 2, 2, 2, 2, 4, 2, 2, 4, 2, 2, 2, 2, 3, 4, 4, 3, 2, 2, 2, 2, 4, 2, 0, 0, 3, 0, 3, 0, 0, 2, 2, 2, 2, 2, 2, 2, 2, 2, 2, 2, 2, 2, 2, 2, 2, 2, 2, 2, 2, 2, 4, 2, 2, 2, 2, 2, 2, 2, 4, 4, 4, 4, 2, 2, 2, 3, 3, 0, 2, 0, 0, 0, 0, 3, 0, 3, 0, 0, 0, 3, 3, 0, 3, 3, 0, 4, 4, 0, 0, 2, 2, 2, 4, 3, 3, 2, 3, 2, 2, 3, 3, 4, 3, 0, 0, 2, 2, 2, 3, 4, 3, 3, 2, 0, 0, 3, 4, 3, 4, 2, 2, 2, 4, 4, 2, 4, 2, 4, 4, 2, 4, 3, 3, 4, 3, 2, 2, 4, 4, 4, 3, 3, 3, 2, 4, 4, 3, 3, 3, 3, 3, 3, 3, 2, 2, 2, 2, 4, 3, 2, 2, 2, 2, 2, 2, 2, 2, 3, 0, 0, 3, 4, 4, 3, 3, 2, 4, 4, 4, 4, 2, 4, 4, 4, 3, 0])
me_cube.materials.append(mat_material_001)
me_cube.materials.append(mat_wings)
me_cube.materials.append(mat_gun)
me_cube.materials.append(mat_blue)
me_cube.materials.append(mat_metal)
me_cube.use_remesh_preserve_volume = False
me_cube.use_remesh_preserve_attributes = False
me_cube.use_mirror_vertex_groups = False
me_cube.update()
arm_sail = bpy.data.armatures.new('Sail')  # bones are not reproduced
arm_armature = bpy.data.armatures.new('Armature')  # bones are not reproduced

# ---- objects
ob_sail = bpy.data.objects.new('Sail', arm_sail)
ob_sails = bpy.data.objects.new('Sails', me_cube_001)
ob_mast = bpy.data.objects.new('Mast', arm_armature)
ob_masts = bpy.data.objects.new('Masts', me_cube_002)
ob_ship = bpy.data.objects.new('Ship', me_cube)
ob_lamp = bpy.data.objects.new('Lamp', light_lamp)
ob_camera = bpy.data.objects.new('Camera', cam_camera)

# ---- transforms, parenting, visibility, modifiers, constraints
ob_sail.location = (2.594, 1.534, 4.017)
ob_sail.show_in_front = True
ob_sail.lineart.crease_threshold = 0.0
ob_sails.parent = ob_sail
ob_sails.matrix_parent_inverse = Matrix(((1.0, 0.0, 0.0, -2.594), (0.0, 1.0, 0.0, -1.534), (0.0, 0.0, 1.0, -4.017), (0.0, 0.0, 0.0, 1.0)))
ob_sails.location = (0.0, 0.0, 0.0)
ob_sails.show_transparent = True
ob_sails.lineart.crease_threshold = 0.0
_vg = ob_sails.vertex_groups.new(name='Fuselage')
for _i, _w in zip([0, 1, 2, 3, 4, 5, 6, 7, 8, 9, 10, 11, 12, 13, 14, 15, 16, 17, 18, 19, 20, 21, 22, 23, 24, 25, 26, 27, 28, 29, 30, 31, 32, 33, 34, 35, 36, 37, 38, 39, 40, 41, 42, 43, 44, 45, 46, 47, 48, 49, 50, 51, 52, 53, 54, 55, 56, 57, 58, 59, 60, 61, 62, 63, 64, 65, 66, 67, 68, 69, 70, 71, 72, 73, 74, 75, 76, 77, 78, 79, 80, 81, 82, 83, 84, 85, 86, 87, 88, 89, 90, 91, 92, 93, 94, 95, 96, 97, 98, 99, 100, 101, 102, 103, 104, 105], [0.5085, 0.5085, 0.5085, 0.5085, 0.5085, 0.5085, 0.5085, 0.5085, 0.5085, 0.5085, 0.5085, 0.5085, 0.5085, 0.5085, 0.5085, 0.5085, 0.5085, 0.5085, 0.5085, 0.5085, 0.5085, 0.5085, 0.5085, 0.5085, 0.5085, 0.5085, 0.5085, 0.5085, 0.5085, 0.5085, 0.5085, 0.5085, 0.5085, 0.5085, 0.5085, 0.5085, 0.5085, 0.5085, 0.5085, 0.5085, 0.5085, 0.5085, 0.5085, 0.5085, 0.5085, 0.5085, 0.5085, 0.5085, 0.5085, 0.5085, 0.5085, 0.5085, 0.5085, 0.5085, 0.5085, 0.5085, 0.5085, 0.5085, 0.5085, 0.5085, 0.5085, 0.5085, 0.5085, 0.5085, 0.5085, 0.5085, 0.5085, 0.5085, 0.5085, 0.5085, 0.5085, 0.5085, 0.5085, 0.5085, 0.5085, 0.5085, 0.5085, 0.5085, 0.5085, 0.5085, 0.5085, 0.5085, 0.5085, 0.5085, 0.5085, 0.5085, 0.5085, 0.5085, 0.5085, 0.5085, 0.5085, 0.5085, 0.5085, 0.5085, 0.5085, 0.5085, 0.5085, 0.5085, 0.5085, 0.5085, 0.5085, 0.5085, 0.5085, 0.5085, 0.5085, 0.5085]): _vg.add([_i], _w, 'REPLACE')
_vg = ob_sails.vertex_groups.new(name='Cabin')
_vg = ob_sails.vertex_groups.new(name='Cannon')
_vg = ob_sails.vertex_groups.new(name='Gun')
_vg = ob_sails.vertex_groups.new(name='Top.L')
for _i, _w in zip([0, 1, 2, 3, 4, 5, 6, 7, 8, 9, 10, 11, 12, 13, 14, 15, 16, 17, 18, 19, 20, 21, 22, 23, 24, 25, 26, 27, 28, 29, 30, 31, 32, 53, 55, 56, 58, 62, 63, 64, 65, 72, 73, 76, 78, 79, 80, 83, 84, 85], [1.011, 0.9719, 0.6774, 0.6761, 0.8938, 0.9007, 0.8304, 0.8587, 0.9651, 0.7047, 0.7146, 0.9938, 0.6971, 0.7331, 0.8745, 0.8708, 0.9651, 0.6857, 0.6868, 0.9314, 0.895, 0.9651, 0.7379, 0.7883, 0.9983, 0.7683, 0.7483, 0.9301, 0.6627, 0.795, 0.7883, 0.8208, 0.7883, 0.01628, 0.01434, 0.04284, 0.004473, 0.006932, 0.01282, 0.02073, 0.02697, 0.04498, 0.002563, 0.008493, 0.03481, 0.04069, 0.0003824, 0.008493, 0.001498, 0.008493]): _vg.add([_i], _w, 'REPLACE')
_vg = ob_sails.vertex_groups.new(name='Bot.L')
for _i, _w in zip([53, 54, 55, 56, 57, 58, 59, 60, 61, 62, 63, 64, 65, 66, 67, 68, 69, 70, 71, 72, 73, 74, 75, 76, 77, 78, 79, 80, 81, 82, 83, 84, 85], [1.213, 1.28, 1.196, 2.016, 0.9702, 1.431, 0.6851, 0.4899, 1.221, 1.268, 1.266, 1.235, 1.241, 0.2629, 0.3491, 1.201, 1.221, 0.3851, 0.5418, 1.291, 1.453, 1.221, 0.7254, 1.235, 1.335, 1.849, 1.973, 1.334, 0.2528, 1.076, 1.235, 1.156, 1.235]): _vg.add([_i], _w, 'REPLACE')
_vg = ob_sails.vertex_groups.new(name='Top.R')
_vg = ob_sails.vertex_groups.new(name='Bot.R')
_vg = ob_sails.vertex_groups.new(name='Bot.L.001')
for _i, _w in zip([53, 54, 55, 56, 57, 58, 59, 60, 61, 62, 63, 64, 65, 66, 67, 68, 69, 70, 71, 72, 73, 74, 75, 76, 77, 78, 79, 80, 81, 82, 83, 84, 85], [1.881, 0.9606, 1.837, 3.677, 0.08187, 1.487, 1.923, 1.643, 1.032, 1.954, 2.178, 1.645, 1.698, 1.77, 1.779, 0.9093, 1.032, 1.652, 1.895, 1.444, 1.699, 1.032, 1.811, 2.438, 1.153, 3.335, 3.592, 1.39, 1.101, 2.058, 2.438, 2.082, 2.438]): _vg.add([_i], _w, 'REPLACE')
_vg = ob_sails.vertex_groups.new(name='Bot.R.001')
_vg = ob_sails.vertex_groups.new(name='TopWingtip.L')
_vg.add([33, 34, 35, 36, 37, 38, 39, 40, 41, 42, 43, 44, 45, 46, 47, 48, 49, 50, 51, 52], 1.0, 'REPLACE')
_vg = ob_sails.vertex_groups.new(name='TopWingtip.R')
_vg = ob_sails.vertex_groups.new(name='BotWingtip.L')
for _i, _w in zip([86, 87, 88, 89, 90, 91, 92, 93, 94, 95, 96, 97, 98, 99, 100, 101, 102, 103, 104, 105], [0.9989, 0.9992, 0.9842, 0.9986, 0.9833, 0.9787, 0.9992, 0.9786, 0.9986, 0.9989, 0.9937, 0.9946, 0.9939, 0.9998, 0.9928, 0.9995, 0.9982, 0.9993, 0.9995, 0.9974]): _vg.add([_i], _w, 'REPLACE')
_vg = ob_sails.vertex_groups.new(name='BotWingtip.R')
_vg = ob_sails.vertex_groups.new(name='TopBeam.L')
_vg = ob_sails.vertex_groups.new(name='TopGuard.L')
_vg = ob_sails.vertex_groups.new(name='BotBeam.L')
_vg = ob_sails.vertex_groups.new(name='BotGuard.L')
_vg = ob_sails.vertex_groups.new(name='TopBeam.R')
_vg = ob_sails.vertex_groups.new(name='TopGuard.R')
_vg = ob_sails.vertex_groups.new(name='BotBeam.R')
_vg = ob_sails.vertex_groups.new(name='BotGuard.R')
_vg = ob_sails.vertex_groups.new(name='SailTopJoint.L')
for _i, _w in zip([0, 1, 4, 5, 6, 7, 8, 11, 12, 13, 14, 15, 16, 19, 20, 21, 24, 25, 26, 27], [1.002, 0.8656, 0.2071, 0.2185, 0.09236, 0.07382, 0.3335, 0.8289, 0.009496, 0.07649, 0.1488, 0.1514, 0.3335, 0.2698, 0.06793, 0.3334, 0.9598, 0.08561, 0.08048, 0.05152]): _vg.add([_i], _w, 'REPLACE')
_vg = ob_sails.vertex_groups.new(name='TopSail.L')
for _i, _w in zip([1, 2, 3, 4, 5, 6, 7, 8, 9, 10, 11, 12, 13, 14, 15, 16, 17, 18, 19, 20, 21, 22, 23, 24, 25, 26, 27, 28, 29, 30, 31, 32, 33, 34, 35, 36, 37, 38, 39, 40, 41, 42, 43, 44, 45, 46, 47, 48, 49, 50, 51, 52], [0.1355, 1.001, 0.9996, 0.798, 0.7867, 0.9105, 0.9284, 0.6719, 0.9954, 0.9983, 0.1721, 0.9752, 0.9275, 0.8561, 0.8534, 0.6718, 0.9965, 0.9967, 0.734, 0.9352, 0.6719, 0.9799, 0.9869, 0.03101, 0.9169, 0.9229, 0.9536, 0.9903, 0.9799, 0.9869, 0.9799, 0.9869, 1.0, 1.0, 1.0, 1.0, 1.0, 1.0, 1.0, 1.0, 1.0, 1.0, 1.0, 1.0, 1.0, 1.0, 1.0, 1.0, 1.0, 1.0, 1.0, 1.0]): _vg.add([_i], _w, 'REPLACE')
_vg = ob_sails.vertex_groups.new(name='SailBotJoint.L')
for _i, _w in zip([53, 54, 55, 56, 57, 58, 59, 61, 62, 63, 64, 65, 66, 68, 69, 70, 71, 72, 73, 74, 76, 77, 78, 79, 80, 81, 82, 83, 84, 85], [0.2919, 0.7238, 0.2993, 0.1539, 0.1134, 0.7155, 0.007137, 0.5414, 0.1974, 0.1701, 0.3817, 0.3695, 0.002287, 0.5678, 0.5414, 0.005458, 0.01013, 0.4892, 0.282, 0.5414, 0.07076, 0.8151, 0.1701, 0.1619, 0.4006, 0.0324, 0.05157, 0.07077, 0.09197, 0.07077]): _vg.add([_i], _w, 'REPLACE')
_vg = ob_sails.vertex_groups.new(name='BotSail.L')
for _i, _w in zip([53, 54, 55, 56, 57, 58, 59, 60, 61, 62, 63, 64, 65, 66, 67, 68, 69, 70, 71, 72, 73, 74, 75, 76, 77, 78, 79, 80, 81, 82, 83, 84, 85, 86, 87, 88, 89, 90, 91, 92, 93, 94, 95, 96, 97, 98, 99, 100, 101, 102, 103, 104, 105], [0.6796, 0.1895, 0.6722, 0.7737, 0.8088, 0.254, 0.9576, 0.9655, 0.4147, 0.7827, 0.8079, 0.5835, 0.5957, 0.9589, 0.962, 0.383, 0.4146, 0.9572, 0.9551, 0.4769, 0.697, 0.4147, 0.9687, 0.9031, 0.1484, 0.7902, 0.785, 0.569, 0.9314, 0.9378, 0.903, 0.8927, 0.903, 0.9998, 0.998, 0.9992, 0.9871, 0.9992, 0.9994, 0.9984, 0.9994, 0.9975, 0.9988, 0.9988, 0.9975, 0.9975, 0.9952, 0.9991, 0.9907, 0.9981, 0.9966, 0.9916, 0.9829]): _vg.add([_i], _w, 'REPLACE')
_vg = ob_sails.vertex_groups.new(name='SailTopJoint.R')
_vg = ob_sails.vertex_groups.new(name='TopSail.R')
_vg = ob_sails.vertex_groups.new(name='SailBotoint.R')
for _i, _w in zip([54, 68, 77], [0.08547, 0.01757, 0.01553]): _vg.add([_i], _w, 'REPLACE')
_vg = ob_sails.vertex_groups.new(name='BotSail.R')
for _i, _w in zip([56, 57, 78, 79, 81], [0.07591, 0.08848, 0.02005, 0.05365, 0.009307]): _vg.add([_i], _w, 'REPLACE')
_m = ob_sails.modifiers.new('Mirror', 'MIRROR')
_m = ob_sails.modifiers.new('Bevel', 'BEVEL')
_m.width = 0.0
_m.width_pct = 0.0
_m.limit_method = 'VGROUP'
_m.vertex_group = 'Fuselage'
_m.use_clamp_overlap = False
_m.profile = 0.15
_m.loop_slide = False
_m.spread = 0.0
_m = ob_sails.modifiers.new('Armature', 'ARMATURE')
_m.object = ob_sail
ob_mast.location = (1.84, 1.554, 2.606)
ob_mast.show_in_front = True
ob_mast.lineart.crease_threshold = 0.0
ob_masts.parent = ob_mast
ob_masts.matrix_parent_inverse = Matrix(((1.0, 0.0, 0.0, -1.84), (0.0, 1.0, 0.0, -1.554), (0.0, 0.0, 1.0, -2.606), (0.0, 0.0, 0.0, 1.0)))
ob_masts.location = (0.0, 0.0, 0.0)
ob_masts.show_transparent = True
ob_masts.lineart.crease_threshold = 0.0
_vg = ob_masts.vertex_groups.new(name='Fuselage')
for _i, _w in zip([0, 1, 2, 3, 4, 5, 6, 7, 8, 9, 10, 11, 12, 13, 14, 15, 16, 17, 18, 19, 20, 21, 22, 23, 24, 25, 26, 27, 28, 29, 30, 31, 32, 33, 34, 35, 36, 37, 38, 39, 40, 41, 42, 43, 44, 45, 46, 47, 48, 49, 50, 51, 52, 53, 54, 55], [0.5085, 0.5085, 0.5085, 0.5085, 0.5085, 0.5085, 0.5085, 0.5085, 0.5085, 0.5085, 1.0, 0.5085, 1.0, 0.5085, 1.0, 1.0, 0.5085, 1.0, 1.0, 0.5085, 0.5085, 0.5085, 0.5085, 0.5085, 0.5085, 0.5085, 0.5085, 0.5085, 0.5085, 0.5085, 0.5085, 0.5085, 0.5085, 0.5085, 0.5085, 0.5085, 0.5085, 0.5085, 0.5085, 0.5085, 0.5085, 0.5085, 0.5085, 0.5085, 0.5085, 0.5085, 0.5085, 0.5085, 0.5085, 0.5085, 0.5085, 0.5085, 0.5085, 0.5085, 0.5085, 0.5085]): _vg.add([_i], _w, 'REPLACE')
_vg = ob_masts.vertex_groups.new(name='Cabin')
_vg = ob_masts.vertex_groups.new(name='Cannon')
_vg = ob_masts.vertex_groups.new(name='Gun')
_vg = ob_masts.vertex_groups.new(name='Top.L')
for _i, _w in zip([1, 2, 3, 4, 5, 6, 7, 8, 43, 44], [0.1119, 0.09004, 0.9984, 0.9564, 0.9802, 0.956, 0.9878, 0.9851, 0.09004, 0.9802]): _vg.add([_i], _w, 'REPLACE')
_vg = ob_masts.vertex_groups.new(name='Bot.L')
for _i, _w in zip([19, 20, 21, 22, 23, 24, 25, 26, 27, 28, 29, 30, 31, 32, 33, 34, 35, 36, 37, 38], [0.6455, 0.6217, 0.3072, 0.3078, 0.3102, 0.3093, 0.6121, 0.6387, 0.6215, 0.6389, 0.3211, 0.3144, 0.3148, 0.3312, 0.8232, 0.8612, 0.723, 0.7962, 0.8477, 0.7522]): _vg.add([_i], _w, 'REPLACE')
_vg = ob_masts.vertex_groups.new(name='Top.R')
_vg = ob_masts.vertex_groups.new(name='Bot.R')
for _i, _w in zip([36], [0.004438]): _vg.add([_i], _w, 'REPLACE')
_vg = ob_masts.vertex_groups.new(name='Bot.L.001')
_vg = ob_masts.vertex_groups.new(name='Bot.R.001')
_vg = ob_masts.vertex_groups.new(name='TopWingtip.L')
_vg = ob_masts.vertex_groups.new(name='TopWingtip.R')
_vg = ob_masts.vertex_groups.new(name='BotWingtip.L')
_vg = ob_masts.vertex_groups.new(name='BotWingtip.R')
_vg = ob_masts.vertex_groups.new(name='TopBeam.L')
for _i, _w in zip([0, 1, 2, 4, 6, 39, 40, 41, 42, 43, 45, 46, 47, 52, 53, 54, 55], [1.555, 0.8878, 0.908, 0.01347, 0.03755, 1.387, 1.493, 1.552, 1.555, 0.908, 1.56, 1.552, 1.542, 1.493, 1.471, 1.387, 1.363]): _vg.add([_i], _w, 'REPLACE')
_vg = ob_masts.vertex_groups.new(name='TopGuard.L')
for _i, _w in zip([48, 49, 50, 51], [0.9807, 0.9819, 0.9823, 0.996]): _vg.add([_i], _w, 'REPLACE')
_vg = ob_masts.vertex_groups.new(name='BotBeam.L')
for _i, _w in zip([19, 20, 21, 22, 23, 24, 25, 26, 27, 28, 29, 30, 31, 32, 33, 34, 35, 36, 37, 38], [0.08497, 0.1034, 0.1539, 0.1566, 0.1566, 0.1559, 0.03349, 0.02985, 0.03418, 0.02817, 0.157, 0.1507, 0.1732, 0.1551, 0.06802, 0.04102, 0.141, 0.08238, 0.05506, 0.1236]): _vg.add([_i], _w, 'REPLACE')
_vg = ob_masts.vertex_groups.new(name='BotGuard.L')
for _i, _w in zip([19, 20, 21, 22, 23, 24, 25, 26, 27, 28, 29, 30, 31, 32, 33, 34, 35, 36, 37, 38], [0.1323, 0.09798, 0.08954, 0.08736, 0.08786, 0.08701, 0.3001, 0.2798, 0.2899, 0.2824, 0.08416, 0.08076, 0.07479, 0.07572, 0.05143, 0.04533, 0.06164, 0.04743, 0.04684, 0.05575]): _vg.add([_i], _w, 'REPLACE')
_vg = ob_masts.vertex_groups.new(name='TopBeam.R')
_vg = ob_masts.vertex_groups.new(name='TopGuard.R')
_vg = ob_masts.vertex_groups.new(name='BotBeam.R')
for _i, _w in zip([19, 20, 21, 22, 23, 24, 25, 26, 27, 28, 29, 30, 31, 32, 33, 34, 35, 36, 37, 38], [0.132, 0.1707, 0.4485, 0.4473, 0.4443, 0.4467, 0.03153, 0.02205, 0.03234, 0.01825, 0.4366, 0.453, 0.4358, 0.4364, 0.05203, 0.02522, 0.06514, 0.04099, 0.03446, 0.05603]): _vg.add([_i], _w, 'REPLACE')
_vg = ob_masts.vertex_groups.new(name='BotGuard.R')
_vg = ob_masts.vertex_groups.new(name='TopJoint.L')
for _i, _w in zip([1, 2, 3, 4, 5, 6, 7, 8, 9, 10, 11, 12, 13, 14, 15, 16, 17, 18, 39, 40, 41, 43, 44], [0.1063, 0.1019, 0.9989, 0.9489, 0.9777, 0.9582, 0.9853, 0.985, 1.0, 1.0, 1.0, 1.0, 1.0, 1.0, 1.0, 1.0, 1.0, 1.0, 0.3429, 0.2635, 0.002933, 0.5019, 0.935]): _vg.add([_i], _w, 'REPLACE')
_vg = ob_masts.vertex_groups.new(name='TopSide.L')
for _i, _w in zip([48, 49, 50, 51], [0.9914, 0.9938, 0.992, 1.001]): _vg.add([_i], _w, 'REPLACE')
_vg = ob_masts.vertex_groups.new(name='TopMast.L')
for _i, _w in zip([0, 1, 2, 4, 6, 39, 40, 41, 42, 43, 44, 45, 46, 47, 52, 53, 54, 55], [0.9999, 0.8932, 0.8969, 0.02502, 0.03306, 0.5727, 0.6673, 0.9651, 0.9806, 0.4898, 0.06378, 1.002, 0.9958, 1.0, 1.005, 1.039, 1.002, 0.985]): _vg.add([_i], _w, 'REPLACE')
_vg = ob_masts.vertex_groups.new(name='BotJoint.L')
for _i, _w in zip([19, 20, 21, 22, 23, 24, 25, 26, 27, 28, 29, 30, 31, 32, 33, 34, 35, 36, 37, 38], [0.229, 0.2253, 0.1243, 0.1247, 0.1254, 0.1241, 0.1765, 0.1993, 0.1834, 0.1953, 0.1341, 0.1208, 0.137, 0.1315, 0.2169, 0.6853, 0.2565, 0.4616, 0.431, 0.3632]): _vg.add([_i], _w, 'REPLACE')
_vg = ob_masts.vertex_groups.new(name='BotSide.L')
for _i, _w in zip([19, 20, 21, 22, 23, 24, 25, 26, 27, 28, 29, 30, 31, 32, 33, 34, 35, 36, 37, 38], [0.5152, 0.4991, 0.1227, 0.1262, 0.1252, 0.1274, 0.7999, 0.7826, 0.793, 0.7895, 0.147, 0.1443, 0.1769, 0.1804, 0.6986, 0.2611, 0.6425, 0.4478, 0.4989, 0.5466]): _vg.add([_i], _w, 'REPLACE')
_vg = ob_masts.vertex_groups.new(name='BotMast')
for _i, _w in zip([19, 20, 21, 22, 23, 24, 29, 30, 31, 32, 33, 34, 35, 36, 37, 38], [0.1739, 0.2044, 0.267, 0.2579, 0.2627, 0.251, 0.1376, 0.1209, 0.1265, 0.1163, 0.0726, 0.03182, 0.1028, 0.07282, 0.05871, 0.08338]): _vg.add([_i], _w, 'REPLACE')
_vg = ob_masts.vertex_groups.new(name='TopJoint.R')
_vg = ob_masts.vertex_groups.new(name='TopSide.R')
_vg = ob_masts.vertex_groups.new(name='TopMast.R')
for _i, _w in zip([39, 40], [0.08438, 0.06923]): _vg.add([_i], _w, 'REPLACE')
_vg = ob_masts.vertex_groups.new(name='BotJoint.R')
_vg = ob_masts.vertex_groups.new(name='BotSide.R')
_vg = ob_masts.vertex_groups.new(name='BotMast.002')
for _i, _w in zip([19, 20, 21, 22, 23, 24, 29, 30, 31, 32], [0.07941, 0.0678, 0.4864, 0.4916, 0.487, 0.4979, 0.5817, 0.6145, 0.5597, 0.5718]): _vg.add([_i], _w, 'REPLACE')
_m = ob_masts.modifiers.new('Mirror', 'MIRROR')
_m = ob_masts.modifiers.new('Bevel', 'BEVEL')
_m.width = 0.0
_m.width_pct = 0.0
_m.limit_method = 'VGROUP'
_m.vertex_group = 'Fuselage'
_m.use_clamp_overlap = False
_m.profile = 0.15
_m.loop_slide = False
_m.spread = 0.0
_m = ob_masts.modifiers.new('Armature', 'ARMATURE')
_m.object = ob_mast
ob_ship.location = (0.0, 0.0, 0.0)
ob_ship.show_transparent = True
ob_ship.lineart.crease_threshold = 0.0
_vg = ob_ship.vertex_groups.new(name='Fuselage')
for _i, _w in zip([1154, 1155, 1156, 1157, 1163, 1164, 1181, 1182, 1183, 1184, 1185, 1186, 1187, 1188, 1189, 1191, 1192, 1193, 1194, 1197, 1198, 1199, 1200, 1214, 1215, 1216, 1217, 1221, 1222, 1223, 1227, 1230, 1235, 1236, 1237, 1238, 1239, 1240, 1241, 1242, 1251, 1252, 1255, 1257, 1258, 1259, 1260, 1261, 1262, 1263, 1264, 1265, 1266, 1267, 1268, 1269], [0.5085, 0.5085, 0.5085, 0.5085, 1.0, 1.0, 1.0, 1.0, 1.0, 1.0, 1.0, 1.0, 1.0, 1.0, 1.0, 1.0, 1.0, 1.0, 1.0, 1.0, 1.0, 1.0, 1.0, 1.0, 1.0, 1.0, 1.0, 1.0, 1.0, 1.0, 0.03246, 0.01706, 1.0, 1.0, 1.0, 1.0, 1.0, 1.0, 1.0, 1.0, 1.0, 0.5085, 0.5, 0.75, 0.5085, 0.5085, 0.5085, 0.5085, 1.0, 1.0, 1.0, 1.0, 1.0, 1.0, 1.0, 1.0]): _vg.add([_i], _w, 'REPLACE')
_vg = ob_ship.vertex_groups.new(name='Cabin')
_vg = ob_ship.vertex_groups.new(name='Cannon')
_vg = ob_ship.vertex_groups.new(name='Gun')
_vg = ob_ship.vertex_groups.new(name='Top.L')
_vg = ob_ship.vertex_groups.new(name='Bot.L')
_vg = ob_ship.vertex_groups.new(name='Top.R')
_vg = ob_ship.vertex_groups.new(name='Bot.R')
_vg = ob_ship.vertex_groups.new(name='Bot.L.001')
_vg = ob_ship.vertex_groups.new(name='Bot.R.001')
_vg = ob_ship.vertex_groups.new(name='TopWingtip.L')
_vg = ob_ship.vertex_groups.new(name='TopWingtip.R')
_vg = ob_ship.vertex_groups.new(name='BotWingtip.L')
_vg = ob_ship.vertex_groups.new(name='BotWingtip.R')
_vg = ob_ship.vertex_groups.new(name='TopBeam.L')
_vg = ob_ship.vertex_groups.new(name='TopGuard.L')
_vg = ob_ship.vertex_groups.new(name='BotBeam.L')
_vg = ob_ship.vertex_groups.new(name='BotGuard.L')
_vg = ob_ship.vertex_groups.new(name='TopBeam.R')
_vg = ob_ship.vertex_groups.new(name='TopGuard.R')
_vg = ob_ship.vertex_groups.new(name='BotBeam.R')
_vg = ob_ship.vertex_groups.new(name='BotGuard.R')
_vg = ob_ship.vertex_groups.new(name='Bone')
_vg = ob_ship.vertex_groups.new(name='Bone.001')
_vg = ob_ship.vertex_groups.new(name='TopBar.L')
_vg = ob_ship.vertex_groups.new(name='TopGun.L')
_vg = ob_ship.vertex_groups.new(name='BotBar.L')
_vg = ob_ship.vertex_groups.new(name='BotGun.L')
_vg = ob_ship.vertex_groups.new(name='Bone.006')
_vg = ob_ship.vertex_groups.new(name='TopBar.R')
_vg = ob_ship.vertex_groups.new(name='BotBar.R')
_vg = ob_ship.vertex_groups.new(name='TopGun.R')
_vg = ob_ship.vertex_groups.new(name='BotGun.R')
_vg = ob_ship.vertex_groups.new(name='Turret.L')
_vg = ob_ship.vertex_groups.new(name='Turret.R')
_vg = ob_ship.vertex_groups.new(name='Barrel.L')
_vg = ob_ship.vertex_groups.new(name='Barrel.R')
_m = ob_ship.modifiers.new('Mirror', 'MIRROR')
_m = ob_ship.modifiers.new('Bevel', 'BEVEL')
_m.width = 0.0
_m.width_pct = 0.0
_m.limit_method = 'VGROUP'
_m.vertex_group = 'Fuselage'
_m.use_clamp_overlap = False
_m.profile = 0.15
_m.loop_slide = False
_m.spread = 0.0
ob_lamp.location = (3.082, -0.7319, 24.19)
ob_lamp.rotation_euler = (0.6503, 0.05522, 1.866)
ob_lamp.lock_rotations_4d = False
ob_lamp.empty_display_type = 'ARROWS'
ob_lamp.color = (0.0, 0.0, 0.0, 0.0)
ob_lamp.lineart.crease_threshold = 0.0
ob_camera.location = (43.35, -39.95, 29.73)
ob_camera.rotation_euler = (1.109, 0.01082, 0.8149)
ob_camera.lock_rotations_4d = False
ob_camera.empty_display_type = 'ARROWS'
ob_camera.color = (0.0, 0.0, 0.0, 0.0)
ob_camera.display_type = 'WIRE'
ob_camera.lineart.crease_threshold = 0.0

# ---- collection membership
col_collection_1.objects.link(ob_sail)
col_collection_1.objects.link(ob_sails)
col_collection_1.objects.link(ob_mast)
col_collection_1.objects.link(ob_masts)
col_collection_1.objects.link(ob_ship)
col_collection_1.objects.link(ob_lamp)
col_collection_1.objects.link(ob_camera)

# ---- scene / render settings (as saved in the file)
scene.camera = ob_camera
scene.frame_start = 0; scene.frame_end = 120; scene.frame_set(170)
scene.render.engine = 'BLENDER_EEVEE_NEXT'
scene.render.resolution_percentage = 50
scene.render.fps = 60
scene.render.dither_intensity = 0.0
scene.cycles.use_denoising = False
scene.cycles.samples = 10
scene.cycles.sampling_pattern = 'TABULATED_SOBOL'
scene.cycles.light_sampling_threshold = 0.0
scene.cycles.use_adaptive_sampling = False
scene.cycles.use_light_tree = False
scene.cycles.blur_glossy = 0.0
scene.cycles.pixel_filter_type = 'GAUSSIAN'
scene.cycles.sample_clamp_indirect = 0.0
scene.view_settings.view_transform = 'Standard'
bpy.context.view_layer.update()
